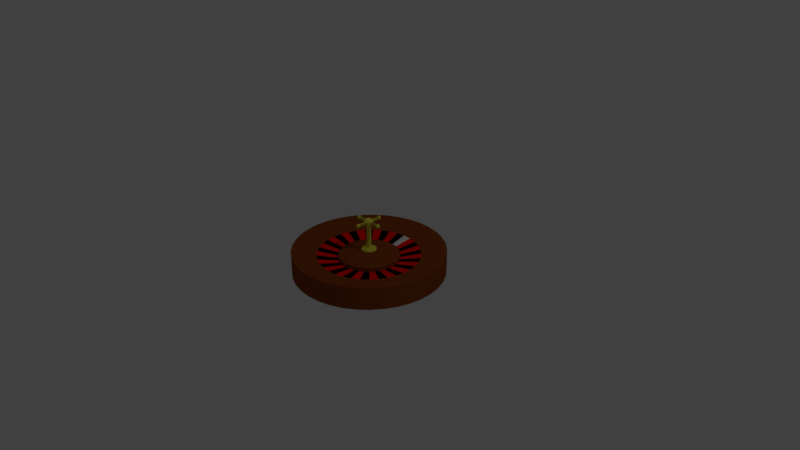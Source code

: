 # Source: Wheel_V5.blend  (saved by Blender 2.78.0; exported with 4.5.12 LTS)
import bpy
from mathutils import Matrix  # noqa: F401  (used for matrix-valued properties, if any)

bpy.ops.wm.read_factory_settings(use_empty=True)
scene = bpy.context.scene
scene.name = 'Scene'

# ---- collections
col_collection_1 = bpy.data.collections.new('Collection 1'); scene.collection.children.link(col_collection_1)

# ---- materials (node trees are filled in below, after node groups)
mat_brown_bezel = bpy.data.materials.new('Brown bezel')
mat_brown_bezel.alpha_threshold = 0.0
mat_brown_bezel.use_transparent_shadow = False
mat_brown_bezel.diffuse_color = (0.2582, 0.05951, 0.009134, 1.0)
mat_brown_bezel.roughness = 0.5
mat_black_label = bpy.data.materials.new('Black label')
mat_black_label.alpha_threshold = 0.0
mat_black_label.use_transparent_shadow = False
mat_black_label.diffuse_color = (0.0, 0.0, 0.0, 1.0)
mat_black_label.roughness = 0.5
mat_red_label = bpy.data.materials.new('Red label')
mat_red_label.alpha_threshold = 0.0
mat_red_label.use_transparent_shadow = False
mat_red_label.diffuse_color = (1.0, 0.0, 0.0, 1.0)
mat_red_label.roughness = 0.5
mat_green_label = bpy.data.materials.new('Green label')
mat_green_label.alpha_threshold = 0.0
mat_green_label.use_transparent_shadow = False
mat_green_label.diffuse_color = (0.1086, 0.8, 0.004103, 1.0)
mat_green_label.roughness = 0.5
mat_0g = bpy.data.materials.new('0G')
mat_0g.alpha_threshold = 0.0
mat_0g.use_transparent_shadow = False
mat_0g.roughness = 0.5
mat_gold_tap = bpy.data.materials.new('Gold tap')
mat_gold_tap.alpha_threshold = 0.0
mat_gold_tap.use_transparent_shadow = False
mat_gold_tap.diffuse_color = (0.8, 0.7573, 0.0697, 1.0)
mat_gold_tap.roughness = 0.5

# ---- material node trees

# ---- world
world_world = bpy.data.worlds.new('World'); scene.world = world_world
world_world.color = (0.05088, 0.05088, 0.05088)
world_world.use_sun_shadow = False
world_world.sun_shadow_jitter_overblur = 0.0
world_world.cycles.sampling_method = 'MANUAL'

# ---- cameras
cam_camera = bpy.data.cameras.new('Camera')
cam_camera.clip_end = 100.0
cam_camera.lens = 35.0
cam_camera.sensor_width = 32.0
cam_camera.sensor_height = 18.0
cam_camera.ortho_scale = 7.314
cam_camera.dof.focus_distance = 0.0
cam_camera.dof.aperture_fstop = 128.0

# ---- lights
light_lamp = bpy.data.lights.new('Lamp', 'POINT')
light_lamp.transmission_factor = 0.0
light_lamp.cutoff_distance = 30.0
light_lamp.energy = 100.0
light_lamp.shadow_buffer_clip_start = 1.001
light_lamp.shadow_soft_size = 0.1
light_lamp.shadow_maximum_resolution = 0.006
light_lamp.use_absolute_resolution = True

# ---- meshes
me_cone = bpy.data.meshes.new('Cone')
me_cone.from_pydata([(0.0, 1.0, -1.0), (0.169, 0.9856, -1.0), (0.3331, 0.9429, -1.0), (0.4877, 0.873, -1.0), (0.6282, 0.778, -1.0), (0.7507, 0.6607, -1.0), (0.8515, 0.5243, -1.0), (0.9279, 0.3729, -1.0), (0.9776, 0.2107, -1.0), (0.9991, 0.04244, -1.0), (0.9919, -0.127, -1.0), (0.9562, -0.2928, -1.0), (0.8929, -0.4502, -1.0), (0.804, -0.5946, -1.0), (0.6919, -0.722, -1.0), (0.56, -0.8285, -1.0), (0.4119, -0.9112, -1.0), (0.252, -0.9677, -1.0), (0.08481, -0.9964, -1.0), (-0.08481, -0.9964, -1.0), (-0.252, -0.9677, -1.0), (-0.4119, -0.9112, -1.0), (-0.56, -0.8285, -1.0), (-0.6919, -0.722, -1.0), (-0.804, -0.5946, -1.0), (-0.8929, -0.4502, -1.0), (-0.9562, -0.2928, -1.0), (-0.9919, -0.127, -1.0), (-0.9991, 0.04244, -1.0), (-0.9776, 0.2107, -1.0), (-0.9279, 0.3729, -1.0), (-0.8515, 0.5243, -1.0), (-0.7507, 0.6607, -1.0), (-0.6282, 0.778, -1.0), (-0.4877, 0.873, -1.0), (-0.3331, 0.9429, -1.0), (-0.169, 0.9856, -1.0), (0.0, 1.0, -4.0), (0.169, 0.9856, -4.0), (0.3331, 0.9429, -4.0), (0.4877, 0.873, -4.0), (0.6282, 0.778, -4.0), (0.7507, 0.6607, -4.0), (0.8515, 0.5243, -4.0), (0.9279, 0.3729, -4.0), (0.9776, 0.2107, -4.0), (0.9991, 0.04244, -4.0), (0.9919, -0.127, -4.0), (0.9562, -0.2928, -4.0), (0.8929, -0.4502, -4.0), (0.804, -0.5946, -4.0), (0.6919, -0.722, -4.0), (0.56, -0.8285, -4.0), (0.4119, -0.9112, -4.0), (0.252, -0.9677, -4.0), (0.08481, -0.9964, -4.0), (-0.08481, -0.9964, -4.0), (-0.252, -0.9677, -4.0), (-0.4119, -0.9112, -4.0), (-0.56, -0.8285, -4.0), (-0.6919, -0.722, -4.0), (-0.804, -0.5946, -4.0), (-0.8929, -0.4502, -4.0), (-0.9562, -0.2928, -4.0), (-0.9919, -0.127, -4.0), (-0.9991, 0.04244, -4.0), (-0.9776, 0.2107, -4.0), (-0.9279, 0.3729, -4.0), (-0.8515, 0.5243, -4.0), (-0.7507, 0.6607, -4.0), (-0.6282, 0.778, -4.0), (-0.4877, 0.873, -4.0), (-0.3331, 0.9429, -4.0), (-0.169, 0.9856, -4.0), (6.724e-08, 0.6741, -1.7), (0.1139, 0.6644, -1.7), (0.2246, 0.6356, -1.7), (0.3288, 0.5885, -1.7), (0.4235, 0.5245, -1.7), (0.506, 0.4454, -1.7), (0.574, 0.3534, -1.7), (0.6255, 0.2513, -1.7), (0.659, 0.142, -1.7), (0.6735, 0.02861, -1.7), (0.6686, -0.08562, -1.7), (0.6445, -0.1974, -1.7), (0.6019, -0.3035, -1.7), (0.542, -0.4008, -1.7), (0.4664, -0.4867, -1.7), (0.3775, -0.5585, -1.7), (0.2777, -0.6143, -1.7), (0.1699, -0.6523, -1.7), (0.05717, -0.6717, -1.7), (-0.05717, -0.6717, -1.7), (-0.1699, -0.6523, -1.7), (-0.2777, -0.6143, -1.7), (-0.3775, -0.5585, -1.7), (-0.4664, -0.4867, -1.7), (-0.542, -0.4008, -1.7), (-0.6019, -0.3035, -1.7), (-0.6445, -0.1974, -1.7), (-0.6686, -0.08562, -1.7), (-0.6735, 0.02861, -1.7), (-0.659, 0.142, -1.7), (-0.6255, 0.2513, -1.7), (-0.574, 0.3534, -1.7), (-0.506, 0.4454, -1.7), (-0.4235, 0.5245, -1.7), (-0.3288, 0.5885, -1.7), (-0.2246, 0.6356, -1.7), (-0.1139, 0.6644, -1.7), (1.733e-07, 0.395, -2.2), (0.06675, 0.3893, -2.2), (0.1316, 0.3724, -2.2), (0.1926, 0.3448, -2.2), (0.2481, 0.3073, -2.2), (0.2965, 0.2609, -2.2), (0.3363, 0.2071, -2.2), (0.3665, 0.1473, -2.2), (0.3861, 0.08321, -2.2), (0.3946, 0.01676, -2.2), (0.3918, -0.05017, -2.2), (0.3776, -0.1157, -2.2), (0.3527, -0.1778, -2.2), (0.3175, -0.2349, -2.2), (0.2733, -0.2851, -2.2), (0.2212, -0.3272, -2.2), (0.1627, -0.3599, -2.2), (0.09952, -0.3822, -2.2), (0.0335, -0.3935, -2.2), (-0.03349, -0.3935, -2.2), (-0.09952, -0.3822, -2.2), (-0.1627, -0.3599, -2.2), (-0.2212, -0.3272, -2.2), (-0.2733, -0.2851, -2.2), (-0.3175, -0.2349, -2.2), (-0.3527, -0.1778, -2.2), (-0.3776, -0.1157, -2.2), (-0.3918, -0.05017, -2.2), (-0.3946, 0.01676, -2.2), (-0.3861, 0.08321, -2.2), (-0.3665, 0.1473, -2.2), (-0.3363, 0.2071, -2.2), (-0.2965, 0.2609, -2.2), (-0.2481, 0.3073, -2.2), (-0.1926, 0.3448, -2.2), (-0.1316, 0.3724, -2.2), (-0.06675, 0.3893, -2.2), (1.733e-07, 0.395, -1.7), (0.06675, 0.3893, -1.7), (0.1316, 0.3724, -1.7), (0.1926, 0.3448, -1.7), (0.2481, 0.3073, -1.7), (0.2965, 0.2609, -1.7), (0.3363, 0.2071, -1.7), (0.3665, 0.1473, -1.7), (0.3861, 0.08321, -1.7), (0.3946, 0.01676, -1.7), (0.3918, -0.05017, -1.7), (0.3776, -0.1157, -1.7), (0.3527, -0.1778, -1.7), (0.3175, -0.2349, -1.7), (0.2733, -0.2851, -1.7), (0.2212, -0.3272, -1.7), (0.1627, -0.3599, -1.7), (0.09952, -0.3822, -1.7), (0.0335, -0.3935, -1.7), (-0.03349, -0.3935, -1.7), (-0.09952, -0.3822, -1.7), (-0.1627, -0.3599, -1.7), (-0.2212, -0.3272, -1.7), (-0.2733, -0.2851, -1.7), (-0.3175, -0.2349, -1.7), (-0.3527, -0.1778, -1.7), (-0.3776, -0.1157, -1.7), (-0.3918, -0.05017, -1.7), (-0.3946, 0.01676, -1.7), (-0.3861, 0.08321, -1.7), (-0.3665, 0.1473, -1.7), (-0.3363, 0.2071, -1.7), (-0.2965, 0.2609, -1.7), (-0.2481, 0.3073, -1.7), (-0.1926, 0.3448, -1.7), (-0.1316, 0.3724, -1.7), (-0.06675, 0.3893, -1.7), (3.488e-07, 1.45e-07, -0.8406)], [], [(15, 16, 53, 52), (37, 38, 39, 40, 41, 42, 43, 44, 45, 46, 47, 48, 49, 50, 51, 52, 53, 54, 55, 56, 57, 58, 59, 60, 61, 62, 63, 64, 65, 66, 67, 68, 69, 70, 71, 72, 73), (28, 29, 66, 65), (35, 36, 73, 72), (2, 3, 40, 39), (9, 10, 47, 46), (22, 23, 60, 59), (36, 0, 37, 73), (16, 17, 54, 53), (29, 30, 67, 66), (3, 4, 41, 40), (10, 11, 48, 47), (23, 24, 61, 60), (17, 18, 55, 54), (30, 31, 68, 67), (4, 5, 42, 41), (11, 12, 49, 48), (24, 25, 62, 61), (31, 32, 69, 68), (5, 6, 43, 42), (18, 19, 56, 55), (12, 13, 50, 49), (25, 26, 63, 62), (32, 33, 70, 69), (6, 7, 44, 43), (19, 20, 57, 56), (0, 1, 38, 37), (13, 14, 51, 50), (26, 27, 64, 63), (33, 34, 71, 70), (7, 8, 45, 44), (20, 21, 58, 57), (14, 15, 52, 51), (27, 28, 65, 64), (34, 35, 72, 71), (1, 2, 39, 38), (8, 9, 46, 45), (21, 22, 59, 58), (5, 4, 78, 79), (32, 31, 105, 106), (19, 18, 92, 93), (6, 5, 79, 80), (33, 32, 106, 107), (20, 19, 93, 94), (7, 6, 80, 81), (34, 33, 107, 108), (21, 20, 94, 95), (8, 7, 81, 82), (35, 34, 108, 109), (22, 21, 95, 96), (9, 8, 82, 83), (36, 35, 109, 110), (23, 22, 96, 97), (10, 9, 83, 84), (0, 36, 110, 74), (24, 23, 97, 98), (11, 10, 84, 85), (25, 24, 98, 99), (12, 11, 85, 86), (26, 25, 99, 100), (13, 12, 86, 87), (27, 26, 100, 101), (14, 13, 87, 88), (1, 0, 74, 75), (28, 27, 101, 102), (15, 14, 88, 89), (2, 1, 75, 76), (29, 28, 102, 103), (16, 15, 89, 90), (3, 2, 76, 77), (30, 29, 103, 104), (17, 16, 90, 91), (4, 3, 77, 78), (31, 30, 104, 105), (18, 17, 91, 92), (98, 97, 134, 135), (85, 84, 121, 122), (99, 98, 135, 136), (86, 85, 122, 123), (100, 99, 136, 137), (87, 86, 123, 124), (101, 100, 137, 138), (88, 87, 124, 125), (75, 74, 111, 112), (102, 101, 138, 139), (89, 88, 125, 126), (76, 75, 112, 113), (103, 102, 139, 140), (90, 89, 126, 127), (77, 76, 113, 114), (104, 103, 140, 141), (91, 90, 127, 128), (78, 77, 114, 115), (105, 104, 141, 142), (92, 91, 128, 129), (79, 78, 115, 116), (106, 105, 142, 143), (93, 92, 129, 130), (80, 79, 116, 117), (107, 106, 143, 144), (94, 93, 130, 131), (81, 80, 117, 118), (108, 107, 144, 145), (95, 94, 131, 132), (82, 81, 118, 119), (109, 108, 145, 146), (96, 95, 132, 133), (83, 82, 119, 120), (110, 109, 146, 147), (97, 96, 133, 134), (84, 83, 120, 121), (74, 110, 147, 111), (138, 137, 174, 175), (123, 122, 159, 160), (135, 134, 171, 172), (124, 123, 160, 161), (136, 135, 172, 173), (111, 147, 184, 148), (121, 120, 157, 158), (134, 133, 170, 171), (147, 146, 183, 184), (120, 119, 156, 157), (133, 132, 169, 170), (146, 145, 182, 183), (119, 118, 155, 156), (132, 131, 168, 169), (145, 144, 181, 182), (118, 117, 154, 155), (131, 130, 167, 168), (144, 143, 180, 181), (117, 116, 153, 154), (130, 129, 166, 167), (112, 111, 148, 149), (143, 142, 179, 180), (116, 115, 152, 153), (129, 128, 165, 166), (142, 141, 178, 179), (115, 114, 151, 152), (128, 127, 164, 165), (141, 140, 177, 178), (114, 113, 150, 151), (139, 138, 175, 176), (127, 126, 163, 164), (140, 139, 176, 177), (113, 112, 149, 150), (126, 125, 162, 163), (125, 124, 161, 162), (137, 136, 173, 174), (122, 121, 158, 159), (178, 177, 185), (151, 150, 185), (164, 163, 185), (177, 176, 185), (150, 149, 185), (163, 162, 185), (176, 175, 185), (149, 148, 185), (162, 161, 185), (175, 174, 185), (161, 160, 185), (174, 173, 185), (160, 159, 185), (173, 172, 185), (159, 158, 185), (172, 171, 185), (148, 184, 185), (158, 157, 185), (171, 170, 185), (184, 183, 185), (157, 156, 185), (170, 169, 185), (183, 182, 185), (156, 155, 185), (169, 168, 185), (182, 181, 185), (155, 154, 185), (168, 167, 185), (181, 180, 185), (154, 153, 185), (167, 166, 185), (180, 179, 185), (153, 152, 185), (166, 165, 185), (179, 178, 185), (152, 151, 185), (165, 164, 185)])
me_cone.polygons.foreach_set('material_index', [0, 0, 0, 0, 0, 0, 0, 0, 0, 0, 0, 0, 0, 0, 0, 0, 0, 0, 0, 0, 0, 0, 0, 0, 0, 0, 0, 0, 0, 0, 0, 0, 0, 0, 0, 0, 0, 0, 0, 0, 0, 0, 0, 0, 0, 0, 0, 0, 0, 0, 0, 0, 0, 0, 0, 0, 0, 0, 0, 0, 0, 0, 0, 0, 0, 0, 0, 0, 0, 0, 0, 0, 0, 0, 0, 2, 2, 1, 1, 2, 2, 1, 1, 2, 2, 2, 1, 1, 1, 2, 2, 2, 1, 1, 1, 2, 2, 4, 1, 1, 2, 2, 2, 1, 1, 1, 2, 2, 2, 1, 1, 1, 0, 0, 0, 0, 0, 0, 0, 0, 0, 0, 0, 0, 0, 0, 0, 0, 0, 0, 0, 0, 0, 0, 0, 0, 0, 0, 0, 0, 0, 0, 0, 0, 0, 0, 0, 0, 0, 0, 0, 0, 0, 0, 0, 0, 0, 0, 0, 0, 0, 0, 0, 0, 0, 0, 0, 0, 0, 0, 0, 0, 0, 0, 0, 0, 0, 0, 0, 0, 0, 0, 0, 0, 0, 0])
_uv = me_cone.uv_layers.new(name='UVMap')
_uv.uv.foreach_set('vector', [0.0, 0.0, 0.0, 0.0, 0.0, 0.0, 0.0, 0.0, 0.0, 0.0, 0.0, 0.0, 0.0, 0.0, 0.0, 0.0, 0.0, 0.0, 0.0, 0.0, 0.0, 0.0, 0.0, 0.0, 0.0, 0.0, 0.0, 0.0, 0.0, 0.0, 0.0, 0.0, 0.0, 0.0, 0.0, 0.0, 0.0, 0.0, 0.0, 0.0, 0.0, 0.0, 0.0, 0.0, 0.0, 0.0, 0.0, 0.0, 0.0, 0.0, 0.0, 0.0, 0.0, 0.0, 0.0, 0.0, 0.0, 0.0, 0.0, 0.0, 0.0, 0.0, 0.0, 0.0, 0.0, 0.0, 0.0, 0.0, 0.0, 0.0, 0.0, 0.0, 0.0, 0.0, 0.0, 0.0, 0.0, 0.0, 0.0, 0.0, 0.0, 0.0, 0.0, 0.0, 0.0, 0.0, 0.0, 0.0, 0.0, 0.0, 0.0, 0.0, 0.0, 0.0, 0.0, 0.0, 0.0, 0.0, 0.0, 0.0, 0.0, 0.0, 0.0, 0.0, 0.0, 0.0, 0.0, 0.0, 0.0, 0.0, 0.0, 0.0, 0.0, 0.0, 0.0, 0.0, 0.0, 0.0, 0.0, 0.0, 0.0, 0.0, 0.0, 0.0, 0.0, 0.0, 0.0, 0.0, 0.0, 0.0, 0.0, 0.0, 0.0, 0.0, 0.0, 0.0, 0.0, 0.0, 0.0, 0.0, 0.0, 0.0, 0.0, 0.0, 0.0, 0.0, 0.0, 0.0, 0.0, 0.0, 0.0, 0.0, 0.0, 0.0, 0.0, 0.0, 0.0, 0.0, 0.0, 0.0, 0.0, 0.0, 0.0, 0.0, 0.0, 0.0, 0.0, 0.0, 0.0, 0.0, 0.0, 0.0, 0.0, 0.0, 0.0, 0.0, 0.0, 0.0, 0.0, 0.0, 0.0, 0.0, 0.0, 0.0, 0.0, 0.0, 0.0, 0.0, 0.0, 0.0, 0.0, 0.0, 0.0, 0.0, 0.0, 0.0, 0.0, 0.0, 0.0, 0.0, 0.0, 0.0, 0.0, 0.0, 0.0, 0.0, 0.0, 0.0, 0.0, 0.0, 0.0, 0.0, 0.0, 0.0, 0.0, 0.0, 0.0, 0.0, 0.0, 0.0, 0.0, 0.0, 0.0, 0.0, 0.0, 0.0, 0.0, 0.0, 0.0, 0.0, 0.0, 0.0, 0.0, 0.0, 0.0, 0.0, 0.0, 0.0, 0.0, 0.0, 0.0, 0.0, 0.0, 0.0, 0.0, 0.0, 0.0, 0.0, 0.0, 0.0, 0.0, 0.0, 0.0, 0.0, 0.0, 0.0, 0.0, 0.0, 0.0, 0.0, 0.0, 0.0, 0.0, 0.0, 0.0, 0.0, 0.0, 0.0, 0.0, 0.0, 0.0, 0.0, 0.0, 0.0, 0.0, 0.0, 0.0, 0.0, 0.0, 0.0, 0.0, 0.0, 0.0, 0.0, 0.0, 0.0, 0.0, 0.0, 0.0, 0.0, 0.0, 0.0, 0.0, 0.0, 0.0, 0.0, 0.0, 0.0, 0.0, 0.0, 0.0, 0.0, 0.0, 0.0, 0.0, 0.0, 0.0, 0.0, 0.0, 0.0, 0.0, 0.0, 0.0, 0.0, 0.0, 0.0, 0.0, 0.0, 0.0, 0.0, 0.0, 0.0, 0.0, 0.0, 0.0, 0.0, 0.0, 0.0, 0.0, 0.0, 0.0, 0.0, 0.0, 0.0, 0.0, 0.0, 0.0, 0.0, 0.0, 0.0, 0.0, 0.0, 0.0, 0.0, 0.0, 0.0, 0.0, 0.0, 0.0, 0.0, 0.0, 0.0, 0.0, 0.0, 0.0, 0.0, 0.0, 0.0, 0.0, 0.0, 0.0, 0.0, 0.0, 0.0, 0.0, 0.0, 0.0, 0.0, 0.0, 0.0, 0.0, 0.0, 0.0, 0.0, 0.0, 0.0, 0.0, 0.0, 0.0, 0.0, 0.0, 0.0, 0.0, 0.0, 0.0, 0.0, 0.0, 0.0, 0.0, 0.0, 0.0, 0.0, 0.0, 0.0, 0.0, 0.0, 0.0, 0.0, 0.0, 0.0, 0.0, 0.0, 0.0, 0.0, 0.0, 0.0, 0.0, 0.0, 0.0, 0.0, 0.0, 0.0, 0.0, 0.0, 0.0, 0.0, 0.0, 0.0, 0.0, 0.0, 0.0, 0.0, 0.0, 0.0, 0.0, 0.0, 0.0, 0.0, 0.0, 0.0, 0.0, 0.0, 0.0, 0.0, 0.0, 0.0, 0.0, 0.0, 0.0, 0.0, 0.0, 0.0, 0.0, 0.0, 0.0, 0.0, 0.0, 0.0, 0.0, 0.0, 0.0, 0.0, 0.0, 0.0, 0.0, 0.0, 0.0, 0.0, 0.0, 0.0, 0.0, 0.0, 0.0, 0.0, 0.0, 0.0, 0.0, 0.0, 0.0, 0.0, 0.0, 0.0, 0.0, 0.0, 0.0, 0.0, 0.0, 0.0, 0.0, 0.0, 0.0, 0.0, 0.0, 0.0, 0.0, 0.0, 0.0, 0.0, 0.0, 0.0, 0.0, 0.0, 0.0, 0.0, 0.0, 0.0, 0.0, 0.0, 0.0, 0.0, 0.0, 0.0, 0.0, 0.0, 0.0, 0.0, 0.0, 0.0, 0.0, 0.0, 0.0, 0.0, 0.0, 0.0, 0.0, 0.0, 0.0, 0.0, 0.0, 0.0, 0.0, 0.0, 0.0, 0.0, 0.0, 0.0, 0.0, 0.0, 0.0, 0.0, 0.0, 0.0, 0.0, 0.0, 0.0, 0.0, 0.0, 0.0, 0.0, 0.0, 0.0, 0.0, 0.0, 0.0, 0.0, 0.0, 0.0, 0.0, 0.0, 0.0, 0.0, 0.0, 0.0, 0.0, 0.0, 0.0, 0.0, 0.0, 0.0, 0.0, 0.0, 0.0, 0.0, 0.0, 0.0, 0.0, 0.0, 0.0, 0.0, 0.0, 0.0, 0.0, 0.0, 0.0, 0.0, 0.0, 0.0, 0.0, 0.0, 0.0, 0.0, 0.0, 0.0, 0.0, 0.0, 0.0, 0.0, 0.0, 0.0, 0.0, 0.0, 0.0, 0.0, 0.0, 0.0, 0.0, 0.0, 0.0, 0.0, 0.0, 0.0, 0.0, 0.0, 0.0, 0.0, 0.0, 0.0, 0.0, 0.0, 0.0, 0.0, 0.0, 0.0, 0.0, 0.0, 0.0, 0.0, 0.0, 0.0, 0.0, 0.0, 0.0, 0.0, 0.0, 0.0, 0.0, 0.0, 0.0, 0.0, 0.0, 0.0, 0.0, 0.0, 0.0, 0.0, 0.0, 0.0, 0.0, 0.0, 0.0, 0.0, 0.0, 0.0, 0.0, 0.0, 0.0, 0.0, 0.0, 0.0, 0.0, 0.0, 0.0, 0.0, 0.0, 0.0, 0.0, 0.0, 0.0, 0.0, 0.0, 0.0, 0.0, 0.0, 0.0, 0.0, 0.0, 1.011, 1.0, 4.47e-05, 1.0, 0.1724, 4.47e-05, 0.8439, 4.492e-05, 1.001, 1.0, 4.47e-05, 1.0, 0.2632, 4.491e-05, 0.8388, 4.47e-05, 0.9879, 1.0, 4.47e-05, 1.0, 0.2014, 4.47e-05, 0.8385, 4.47e-05, 0.9961, 1.0, 4.47e-05, 1.0, 0.248, 4.491e-05, 0.8489, 4.47e-05, 1.001, 1.0, 4.47e-05, 1.0, 0.1523, 4.47e-05, 0.8439, 4.491e-05, 0.9961, 1.0, 4.47e-05, 1.0, 0.238, 4.47e-05, 0.8388, 4.47e-05, 0.9911, 1.0, 4.47e-05, 1.0, 0.1876, 4.47e-05, 0.8439, 4.491e-05, 1.001, 1.0, 4.47e-05, 1.0, 0.243, 4.47e-05, 0.8439, 4.47e-05, 1.001, 1.0, 4.47e-05, 1.0, 0.2077, 4.491e-05, 0.8388, 4.47e-05, 0.9999, 1.0, 4.47e-05, 1.0, 0.2934, 4.47e-05, 0.8385, 4.47e-05, 0.9961, 1.0, 4.47e-05, 1.0, 0.3035, 4.47e-05, 0.8439, 4.492e-05, 1.001, 1.0, 4.47e-05, 1.0, 0.2178, 4.47e-05, 0.8439, 4.47e-05, 0.9919, 1.0, 4.47e-05, 1.0, 0.2574, 4.47e-05, 0.8385, 4.47e-05, 1.006, 1.0, 4.47e-05, 1.0, 0.2884, 4.492e-05, 0.8388, 4.47e-05, 1.011, 1.0, 4.47e-05, 1.0, 0.2128, 4.491e-05, 0.8439, 4.47e-05, 0.9959, 1.0, 4.47e-05, 1.0, 0.2534, 4.47e-05, 0.8345, 4.47e-05, 1.001, 1.0, 4.47e-05, 1.0, 0.2228, 4.47e-05, 0.8338, 4.47e-05, 1.001, 1.0, 4.47e-05, 1.0, 0.2732, 4.47e-05, 0.8338, 4.47e-05, 0.9959, 1.0, 4.47e-05, 1.0, 0.2454, 4.47e-05, 0.8345, 4.47e-05, 1.001, 1.0, 4.47e-05, 1.0, 0.2934, 4.491e-05, 0.8338, 4.47e-05, 0.9961, 1.0, 4.47e-05, 1.0, 0.1775, 4.492e-05, 0.8388, 4.47e-05, 0.9959, 1.0, 4.47e-05, 1.0, 0.2654, 4.513e-05, 0.8385, 4.47e-05, 0.9995, 0.9999, 7.742e-05, 0.9999, 0.1882, 7.742e-05, 0.8354, 7.766e-05, 1.006, 1.0, 4.47e-05, 1.0, 0.2228, 4.47e-05, 0.8439, 4.47e-05, 0.9919, 1.0, 4.47e-05, 1.0, 0.1374, 4.492e-05, 0.8425, 4.47e-05, 0.9876, 1.0, 0.00435, 1.0, 0.2048, -0.002622, 0.7991, 0.001378, 1.006, 1.0, 4.47e-05, 1.0, 0.2581, 4.513e-05, 0.8388, 4.47e-05, 0.9959, 1.0, 4.47e-05, 1.0, 0.2654, 4.47e-05, 0.8345, 4.47e-05, 0.9959, 0.9973, 4.47e-05, 1.0, 0.1374, -0.001288, 0.7305, 0.001378, 0.9961, 1.0, 4.47e-05, 1.0, 0.1976, 4.47e-05, 0.8439, 4.47e-05, 0.9961, 1.0, 4.47e-05, 1.0, 0.1876, 4.47e-05, 0.8338, 4.47e-05, 0.9959, 0.9986, 4.47e-05, 1.0, 0.1774, -0.001288, 0.8425, -0.001289, 0.9961, 1.0, 4.47e-05, 1.0, 0.243, 4.491e-05, 0.8338, 4.47e-05, 1.001, 1.0, 4.47e-05, 1.0, 0.2329, 4.47e-05, 0.8388, 4.47e-05, 0.9959, 1.0, 4.47e-05, 1.0, 0.1694, -0.001289, 0.8425, -0.001288, 0.9961, 1.0, 4.47e-05, 1.0, 0.2329, 4.47e-05, 0.8388, 4.47e-05, 0.9961, 1.0, 4.47e-05, 1.0, 0.1674, 4.47e-05, 0.8439, 4.47e-05, 0.0, 0.0, 0.0, 0.0, 0.0, 0.0, 0.0, 0.0, 0.0, 0.0, 0.0, 0.0, 0.0, 0.0, 0.0, 0.0, 0.0, 0.0, 0.0, 0.0, 0.0, 0.0, 0.0, 0.0, 0.0, 0.0, 0.0, 0.0, 0.0, 0.0, 0.0, 0.0, 0.0, 0.0, 0.0, 0.0, 0.0, 0.0, 0.0, 0.0, 0.0, 0.0, 0.0, 0.0, 0.0, 0.0, 0.0, 0.0, 0.0, 0.0, 0.0, 0.0, 0.0, 0.0, 0.0, 0.0, 0.0, 0.0, 0.0, 0.0, 0.0, 0.0, 0.0, 0.0, 0.0, 0.0, 0.0, 0.0, 0.0, 0.0, 0.0, 0.0, 0.0, 0.0, 0.0, 0.0, 0.0, 0.0, 0.0, 0.0, 0.0, 0.0, 0.0, 0.0, 0.0, 0.0, 0.0, 0.0, 0.0, 0.0, 0.0, 0.0, 0.0, 0.0, 0.0, 0.0, 0.0, 0.0, 0.0, 0.0, 0.0, 0.0, 0.0, 0.0, 0.0, 0.0, 0.0, 0.0, 0.0, 0.0, 0.0, 0.0, 0.0, 0.0, 0.0, 0.0, 0.0, 0.0, 0.0, 0.0, 0.0, 0.0, 0.0, 0.0, 0.0, 0.0, 0.0, 0.0, 0.0, 0.0, 0.0, 0.0, 0.0, 0.0, 0.0, 0.0, 0.0, 0.0, 0.0, 0.0, 0.0, 0.0, 0.0, 0.0, 0.0, 0.0, 0.0, 0.0, 0.0, 0.0, 0.0, 0.0, 0.0, 0.0, 0.0, 0.0, 0.0, 0.0, 0.0, 0.0, 0.0, 0.0, 0.0, 0.0, 0.0, 0.0, 0.0, 0.0, 0.0, 0.0, 0.0, 0.0, 0.0, 0.0, 0.0, 0.0, 0.0, 0.0, 0.0, 0.0, 0.0, 0.0, 0.0, 0.0, 0.0, 0.0, 0.0, 0.0, 0.0, 0.0, 0.0, 0.0, 0.0, 0.0, 0.0, 0.0, 0.0, 0.0, 0.0, 0.0, 0.0, 0.0, 0.0, 0.0, 0.0, 0.0, 0.0, 0.0, 0.0, 0.0, 0.0, 0.0, 0.0, 0.0, 0.0, 0.0, 0.0, 0.0, 0.0, 0.0, 0.0, 0.0, 0.0, 0.0, 0.0, 0.0, 0.0, 0.0, 0.0, 0.0, 0.0, 0.0, 0.0, 0.0, 0.0, 0.0, 0.0, 0.0, 0.0, 0.0, 0.0, 0.0, 0.0, 0.0, 0.0, 0.0, 0.0, 0.0, 0.0, 0.0, 0.0, 0.0, 0.0, 0.0, 0.0, 0.0, 0.0, 0.0, 0.0, 0.0, 0.0, 0.0, 0.0, 0.0, 0.0, 0.0, 0.0, 0.0, 0.0, 0.0, 0.0, 0.0, 0.0, 0.0, 0.0, 0.0, 0.0, 0.0, 0.0, 0.0, 0.0, 0.0, 0.0, 0.0, 0.0, 0.0, 0.0, 0.0, 0.0, 0.0, 0.0, 0.0, 0.0, 0.0, 0.0, 0.0, 0.0, 0.0, 0.0, 0.0, 0.0, 0.0, 0.0, 0.0, 0.0, 0.0, 0.0, 0.0, 0.0, 0.0, 0.0, 0.0, 0.0, 0.0, 0.0, 0.0, 0.0, 0.0, 0.0, 0.0, 0.0, 0.0, 0.0, 0.0, 0.0, 0.0, 0.0, 0.0, 0.0, 0.0, 0.0, 0.0, 0.0, 0.0, 0.0, 0.0, 0.0, 0.0, 0.0, 0.0, 0.0, 0.0, 0.0, 0.0, 0.0, 0.0, 0.0, 0.0, 0.0, 0.0, 0.0, 0.0, 0.0, 0.0, 0.0, 0.0, 0.0, 0.0, 0.0, 0.0, 0.0, 0.0, 0.0, 0.0, 0.0, 0.0, 0.0, 0.0, 0.0, 0.0, 0.0, 0.0, 0.0, 0.0, 0.0, 0.0, 0.0, 0.0, 0.0, 0.0, 0.0, 0.0, 0.0, 0.0, 0.0, 0.0, 0.0, 0.0, 0.0, 0.0, 0.0, 0.0, 0.0, 0.0, 0.0, 0.0, 0.0, 0.0, 0.0, 0.0, 0.0, 0.0, 0.0, 0.0, 0.0, 0.0, 0.0, 0.0, 0.0, 0.0, 0.0, 0.0, 0.0, 0.0, 0.0, 0.0, 0.0, 0.0, 0.0, 0.0, 0.0, 0.0, 0.0, 0.0, 0.0, 0.0, 0.0, 0.0, 0.0, 0.0, 0.0, 0.0, 0.0, 0.0, 0.0, 0.0, 0.0, 0.0, 0.0, 0.0, 0.0, 0.0, 0.0, 0.0, 0.0, 0.0, 0.0, 0.0, 0.0, 0.0, 0.0, 0.0, 0.0, 0.0, 0.0, 0.0, 0.0, 0.0, 0.0, 0.0, 0.0, 0.0, 0.0, 0.0, 0.0, 0.0, 0.0, 0.0, 0.0, 0.0, 0.0, 0.0, 0.0, 0.0, 0.0, 0.0, 0.0, 0.0, 0.0, 0.0, 0.0, 0.0, 0.0, 0.0, 0.0, 0.0, 0.0, 0.0, 0.0, 0.0, 0.0, 0.0, 0.0, 0.0, 0.0, 0.0, 0.0, 0.0, 0.0, 0.0, 0.0, 0.0, 0.0, 0.0, 0.0, 0.0, 0.0, 0.0, 0.0, 0.0, 0.0, 0.0, 0.0, 0.0, 0.0, 0.0, 0.0, 0.0])
me_cone.materials.append(mat_brown_bezel)
me_cone.materials.append(mat_black_label)
me_cone.materials.append(mat_red_label)
me_cone.materials.append(mat_green_label)
me_cone.materials.append(mat_0g)
me_cone.use_remesh_preserve_volume = False
me_cone.use_remesh_preserve_attributes = False
me_cone.use_mirror_vertex_groups = False
me_cone.update()
me_cylinder_004 = bpy.data.meshes.new('Cylinder.004')
me_cylinder_004.from_pydata([(-8.0, 1.0, -1.739e-08), (8.0, 1.0, 6.461e-09), (-8.0, 0.9808, -0.02439), (8.0, 0.9808, -0.02439), (-8.0, 0.9239, -0.04784), (8.0, 0.9239, -0.04784), (-8.0, 0.8315, -0.06945), (8.0, 0.8315, -0.06945), (-8.0, 0.7071, -0.08839), (8.0, 0.7071, -0.08839), (-8.0, 0.5556, -0.1039), (8.0, 0.5556, -0.1039), (-8.0, 0.3827, -0.1155), (8.0, 0.3827, -0.1155), (-8.0, 0.1951, -0.1226), (8.0, 0.1951, -0.1226), (-8.0, 3.815e-07, -0.125), (8.0, -3.179e-07, -0.125), (-8.0, -0.1951, -0.1226), (8.0, -0.1951, -0.1226), (-8.0, -0.3827, -0.1155), (8.0, -0.3827, -0.1155), (-8.0, -0.5556, -0.1039), (8.0, -0.5556, -0.1039), (-8.0, -0.7071, -0.08839), (8.0, -0.7071, -0.08839), (-8.0, -0.8315, -0.06945), (8.0, -0.8315, -0.06945), (-8.0, -0.9239, -0.04784), (8.0, -0.9239, -0.04784), (-8.0, -0.9808, -0.02439), (8.0, -0.9808, -0.02439), (-8.0, -1.0, 3.427e-08), (8.0, -1.0, 5.812e-08), (-8.0, -0.9808, 0.02439), (8.0, -0.9808, 0.02439), (-8.0, -0.9239, 0.04784), (8.0, -0.9239, 0.04784), (-8.0, -0.8315, 0.06945), (8.0, -0.8315, 0.06945), (-8.0, -0.7071, 0.08839), (8.0, -0.7071, 0.08839), (-8.0, -0.5556, 0.1039), (8.0, -0.5556, 0.1039), (-8.0, -0.3827, 0.1155), (8.0, -0.3827, 0.1155), (-8.0, -0.1951, 0.1226), (8.0, -0.1951, 0.1226), (-8.0, 1.359e-06, 0.125), (8.0, 6.596e-07, 0.125), (-8.0, 0.1951, 0.1226), (8.0, 0.1951, 0.1226), (-8.0, 0.3827, 0.1155), (8.0, 0.3827, 0.1155), (-8.0, 0.5556, 0.1039), (8.0, 0.5556, 0.1039), (-8.0, 0.7071, 0.08839), (8.0, 0.7071, 0.08839), (-8.0, 0.8315, 0.06945), (8.0, 0.8315, 0.06945), (-8.0, 0.9239, 0.04784), (8.0, 0.9239, 0.04784), (-8.0, 0.9808, 0.02439), (8.0, 0.9808, 0.02439), (-8.53, 1.327, -1.512e-08), (-8.53, 1.301, -0.03235), (-8.53, 1.226, -0.06346), (-8.53, 1.103, -0.09212), (-8.53, 0.938, -0.1172), (-8.53, 0.737, -0.1379), (-8.53, 0.5076, -0.1532), (-8.53, 0.2588, -0.1626), (-8.53, 2.912e-07, -0.1658), (-8.53, -0.2588, -0.1626), (-8.53, -0.5076, -0.1532), (-8.53, -0.737, -0.1379), (-8.53, -0.938, -0.1172), (-8.53, -1.103, -0.09212), (-8.53, -1.226, -0.06346), (-8.53, -1.301, -0.03235), (-8.53, -1.327, 5.341e-08), (-8.53, -1.301, 0.03235), (-8.53, -1.226, 0.06346), (-8.53, -1.103, 0.09212), (-8.53, -0.938, 0.1172), (-8.53, -0.737, 0.1379), (-8.53, -0.5076, 0.1532), (-8.53, -0.2588, 0.1626), (-8.53, 1.588e-06, 0.1658), (-8.53, 0.2588, 0.1626), (-8.53, 0.5076, 0.1532), (-8.53, 0.737, 0.1379), (-8.53, 0.938, 0.1172), (-8.53, 1.103, 0.09212), (-8.53, 1.226, 0.06345), (-8.53, 1.301, 0.03235), (-9.195, 1.327, -1.611e-08), (-9.195, 1.301, -0.03235), (-9.195, 1.226, -0.06346), (-9.195, 1.103, -0.09212), (-9.195, 0.938, -0.1172), (-9.195, 0.737, -0.1379), (-9.195, 0.5076, -0.1532), (-9.195, 0.2588, -0.1626), (-9.195, 2.912e-07, -0.1658), (-9.195, -0.2588, -0.1626), (-9.195, -0.5076, -0.1532), (-9.195, -0.737, -0.1379), (-9.195, -0.938, -0.1172), (-9.195, -1.103, -0.09212), (-9.195, -1.226, -0.06346), (-9.195, -1.301, -0.03235), (-9.195, -1.327, 5.242e-08), (-9.195, -1.301, 0.03235), (-9.195, -1.226, 0.06346), (-9.195, -1.103, 0.09212), (-9.195, -0.938, 0.1172), (-9.195, -0.737, 0.1379), (-9.195, -0.5076, 0.1532), (-9.195, -0.2588, 0.1626), (-9.195, 1.588e-06, 0.1658), (-9.195, 0.2588, 0.1626), (-9.195, 0.5076, 0.1532), (-9.195, 0.737, 0.1379), (-9.195, 0.938, 0.1172), (-9.195, 1.103, 0.09212), (-9.195, 1.226, 0.06345), (-9.195, 1.301, 0.03235), (-9.597, 0.7362, -1.994e-08), (-9.597, 0.7221, -0.01795), (-9.597, 0.6802, -0.03522), (-9.597, 0.6121, -0.05113), (-9.597, 0.5206, -0.06507), (-9.597, 0.409, -0.07652), (-9.597, 0.2817, -0.08502), (-9.597, 0.1436, -0.09026), (-9.597, 4.528e-07, -0.09203), (-9.597, -0.1436, -0.09026), (-9.597, -0.2817, -0.08502), (-9.597, -0.409, -0.07652), (-9.597, -0.5206, -0.06507), (-9.597, -0.6121, -0.05113), (-9.597, -0.6802, -0.03522), (-9.597, -0.7221, -0.01795), (-9.597, -0.7362, 1.809e-08), (-9.597, -0.7221, 0.01795), (-9.597, -0.6802, 0.03522), (-9.597, -0.6121, 0.05113), (-9.597, -0.5206, 0.06507), (-9.597, -0.409, 0.07652), (-9.597, -0.2817, 0.08502), (-9.597, -0.1436, 0.09026), (-9.597, 1.172e-06, 0.09203), (-9.597, 0.1436, 0.09026), (-9.597, 0.2817, 0.08502), (-9.597, 0.409, 0.07652), (-9.597, 0.5206, 0.06507), (-9.597, 0.6121, 0.05113), (-9.597, 0.6802, 0.03522), (-9.597, 0.7221, 0.01795), (-4.883, -22.45, 1.154e-07), (-4.883, -18.68, 9.48e-08), (-4.789, -22.45, -0.1191), (-4.789, -18.68, -0.1191), (-4.511, -22.45, -0.2336), (-4.511, -18.68, -0.2336), (-4.06, -22.45, -0.3391), (-4.06, -18.68, -0.3391), (-3.453, -22.45, -0.4316), (-3.453, -18.68, -0.4316), (-2.713, -22.45, -0.5075), (-2.713, -18.68, -0.5075), (-1.869, -22.45, -0.5639), (-1.869, -18.68, -0.5639), (-0.9526, -22.45, -0.5986), (-0.9526, -18.68, -0.5986), (-3.104e-07, -22.45, -0.6104), (-3.104e-07, -18.68, -0.6104), (0.9526, -22.45, -0.5986), (0.9526, -18.68, -0.5986), (1.869, -22.45, -0.5639), (1.869, -18.68, -0.5639), (2.713, -22.45, -0.5075), (2.713, -18.68, -0.5075), (3.453, -22.45, -0.4316), (3.453, -18.68, -0.4316), (4.06, -22.45, -0.3391), (4.06, -18.68, -0.3391), (4.511, -22.45, -0.2336), (4.511, -18.68, -0.2336), (4.789, -22.45, -0.1191), (4.789, -18.68, -0.1191), (4.883, -22.45, 3.288e-07), (4.883, -18.68, 3.082e-07), (4.789, -22.45, 0.1191), (4.789, -18.68, 0.1191), (4.511, -22.45, 0.2336), (4.511, -18.68, 0.2336), (4.06, -22.45, 0.3391), (4.06, -18.68, 0.3391), (3.453, -22.45, 0.4316), (3.453, -18.68, 0.4316), (2.713, -22.45, 0.5075), (2.713, -18.68, 0.5075), (1.869, -22.45, 0.5639), (1.869, -18.68, 0.5639), (0.9526, -22.45, 0.5986), (0.9526, -18.68, 0.5986), (-4.773e-06, -22.45, 0.6104), (-4.773e-06, -18.68, 0.6104), (-0.9526, -22.45, 0.5986), (-0.9526, -18.68, 0.5986), (-1.869, -22.45, 0.5639), (-1.869, -18.68, 0.5639), (-2.713, -22.45, 0.5075), (-2.713, -18.68, 0.5075), (-3.453, -22.45, 0.4316), (-3.453, -18.68, 0.4316), (-4.06, -22.45, 0.3391), (-4.06, -18.68, 0.3391), (-4.511, -22.45, 0.2336), (-4.511, -18.68, 0.2336), (-4.789, -22.45, 0.1191), (-4.789, -18.68, 0.1191), (-3.471, -18.68, 7.595e-08), (-3.405, -18.68, -0.08465), (-3.207, -18.68, -0.1661), (-2.886, -18.68, -0.2411), (-2.455, -18.68, -0.3068), (-1.929, -18.68, -0.3608), (-1.328, -18.68, -0.4009), (-0.6772, -18.68, -0.4256), (-6.229e-07, -18.68, -0.4339), (0.6772, -18.68, -0.4256), (1.328, -18.68, -0.4009), (1.929, -18.68, -0.3608), (2.455, -18.68, -0.3068), (2.886, -18.68, -0.2411), (3.207, -18.68, -0.1661), (3.405, -18.68, -0.08465), (3.471, -18.68, 2.277e-07), (3.405, -18.68, 0.08465), (3.207, -18.68, 0.1661), (2.886, -18.68, 0.2411), (2.455, -18.68, 0.3068), (1.929, -18.68, 0.3608), (1.328, -18.68, 0.4009), (0.6772, -18.68, 0.4256), (-3.796e-06, -18.68, 0.4339), (-0.6772, -18.68, 0.4256), (-1.328, -18.68, 0.4009), (-1.929, -18.68, 0.3608), (-2.455, -18.68, 0.3068), (-2.886, -18.68, 0.2411), (-3.207, -18.68, 0.1661), (-3.405, -18.68, 0.08465), (-3.471, -18.05, 7.493e-08), (-3.405, -18.05, -0.08465), (-3.207, -18.05, -0.1661), (-2.886, -18.05, -0.2411), (-2.455, -18.05, -0.3068), (-1.929, -18.05, -0.3608), (-1.328, -18.05, -0.4009), (-0.6772, -18.05, -0.4256), (-6.229e-07, -18.05, -0.4339), (0.6772, -18.05, -0.4256), (1.328, -18.05, -0.4009), (1.929, -18.05, -0.3608), (2.455, -18.05, -0.3068), (2.886, -18.05, -0.2411), (3.207, -18.05, -0.1661), (3.405, -18.05, -0.08465), (3.471, -18.05, 2.267e-07), (3.405, -18.05, 0.08465), (3.207, -18.05, 0.1661), (2.886, -18.05, 0.2411), (2.455, -18.05, 0.3068), (1.929, -18.05, 0.3608), (1.328, -18.05, 0.4009), (0.6772, -18.05, 0.4256), (-3.796e-06, -18.05, 0.4339), (-0.6772, -18.05, 0.4256), (-1.328, -18.05, 0.4009), (-1.929, -18.05, 0.3608), (-2.455, -18.05, 0.3068), (-2.886, -18.05, 0.2411), (-3.207, -18.05, 0.1661), (-3.405, -18.05, 0.08465), (-1.477, -18.05, 3.727e-08), (-1.449, -18.05, -0.03603), (-1.365, -18.05, -0.07067), (-1.228, -18.05, -0.1026), (-1.045, -18.05, -0.1306), (-0.8207, -18.05, -0.1535), (-0.5653, -18.05, -0.1706), (-0.2882, -18.05, -0.1811), (-1.062e-06, -18.05, -0.1847), (0.2882, -18.05, -0.1811), (0.5653, -18.05, -0.1706), (0.8207, -18.05, -0.1535), (1.045, -18.05, -0.1306), (1.228, -18.05, -0.1026), (1.365, -18.05, -0.07067), (1.449, -18.05, -0.03603), (1.477, -18.05, 1.018e-07), (1.449, -18.05, 0.03603), (1.365, -18.05, 0.07067), (1.228, -18.05, 0.1026), (1.045, -18.05, 0.1306), (0.8207, -18.05, 0.1535), (0.5653, -18.05, 0.1706), (0.2882, -18.05, 0.1811), (-2.412e-06, -18.05, 0.1847), (-0.2882, -18.05, 0.1811), (-0.5653, -18.05, 0.1706), (-0.8207, -18.05, 0.1535), (-1.045, -18.05, 0.1306), (-1.228, -18.05, 0.1026), (-1.365, -18.05, 0.07067), (-1.449, -18.05, 0.03603), (-1.477, -1.805, 2.046e-07), (-1.449, -1.805, -0.03603), (-1.365, -1.805, -0.07067), (-1.228, -1.805, -0.1026), (-1.045, -1.805, -0.1306), (-0.8207, -1.805, -0.1535), (-0.5653, -1.805, -0.1706), (-0.2882, -1.805, -0.1811), (-1.062e-06, -1.805, -0.1847), (0.2882, -1.805, -0.1811), (0.5653, -1.805, -0.1706), (0.8207, -1.805, -0.1535), (1.045, -1.805, -0.1306), (1.228, -1.805, -0.1026), (1.365, -1.805, -0.07067), (1.449, -1.805, -0.03603), (1.477, -1.805, 2.692e-07), (1.449, -1.805, 0.03603), (1.365, -1.805, 0.07067), (1.228, -1.805, 0.1026), (1.045, -1.805, 0.1306), (0.8207, -1.805, 0.1535), (0.5653, -1.805, 0.1706), (0.2882, -1.805, 0.1811), (-2.412e-06, -1.805, 0.1847), (-0.2882, -1.805, 0.1811), (-0.5653, -1.805, 0.1706), (-0.8207, -1.805, 0.1535), (-1.045, -1.805, 0.1306), (-1.228, -1.805, 0.1026), (-1.365, -1.805, 0.07067), (-1.449, -1.805, 0.03603), (-2.943, -0.6728, 1.27e-07), (-2.887, -0.6728, -0.07178), (-2.719, -0.6728, -0.1408), (-2.447, -0.6728, -0.2044), (-2.081, -0.6728, -0.2602), (-1.635, -0.6728, -0.3059), (-1.126, -0.6728, -0.3399), (-0.5742, -0.6728, -0.3609), (-6.848e-07, -0.6728, -0.3679), (0.5742, -0.6728, -0.3609), (1.126, -0.6728, -0.3399), (1.635, -0.6728, -0.3059), (2.081, -0.6728, -0.2602), (2.447, -0.6728, -0.2044), (2.719, -0.6728, -0.1408), (2.887, -0.6728, -0.07178), (2.943, -0.6728, 2.557e-07), (2.887, -0.6728, 0.07178), (2.719, -0.6728, 0.1408), (2.447, -0.6728, 0.2044), (2.081, -0.6728, 0.2602), (1.635, -0.6728, 0.3059), (1.126, -0.6728, 0.3399), (0.5742, -0.6728, 0.3609), (-3.375e-06, -0.6728, 0.3679), (-0.5742, -0.6728, 0.3609), (-1.126, -0.6728, 0.3399), (-1.635, -0.6728, 0.3059), (-2.081, -0.6728, 0.2602), (-2.447, -0.6728, 0.2044), (-2.719, -0.6728, 0.1408), (-2.887, -0.6728, 0.07178), (-2.943, -0.6728, 1.27e-07), (-2.887, -0.6728, -0.07178), (-2.719, -0.6728, -0.1408), (-2.447, -0.6728, -0.2044), (-2.081, -0.6728, -0.2602), (-1.635, -0.6728, -0.3059), (-1.126, -0.6728, -0.3399), (-0.5742, -0.6728, -0.3609), (-6.848e-07, -0.6728, -0.3679), (0.5742, -0.6728, -0.3609), (1.126, -0.6728, -0.3399), (1.635, -0.6728, -0.3059), (2.081, -0.6728, -0.2602), (2.447, -0.6728, -0.2044), (2.719, -0.6728, -0.1408), (2.887, -0.6728, -0.07178), (2.943, -0.6728, 2.557e-07), (2.887, -0.6728, 0.07178), (2.719, -0.6728, 0.1408), (2.447, -0.6728, 0.2044), (2.081, -0.6728, 0.2602), (1.635, -0.6728, 0.3059), (1.126, -0.6728, 0.3399), (0.5742, -0.6728, 0.3609), (-3.375e-06, -0.6728, 0.3679), (-0.5742, -0.6728, 0.3609), (-1.126, -0.6728, 0.3399), (-1.635, -0.6728, 0.3059), (-2.081, -0.6728, 0.2602), (-2.447, -0.6728, 0.2044), (-2.719, -0.6728, 0.1408), (-2.887, -0.6728, 0.07178), (-2.943, 0.8334, -6.747e-08), (-2.887, 0.8334, -0.07178), (-2.719, 0.8334, -0.1408), (-2.447, 0.8334, -0.2044), (-2.081, 0.8334, -0.2602), (-1.635, 0.8334, -0.3059), (-1.126, 0.8334, -0.3399), (-0.5742, 0.8334, -0.3609), (-6.848e-07, 0.8334, -0.3679), (0.5742, 0.8334, -0.3609), (1.126, 0.8334, -0.3399), (1.635, 0.8334, -0.3059), (2.081, 0.8334, -0.2602), (2.447, 0.8334, -0.2044), (2.719, 0.8334, -0.1408), (2.887, 0.8334, -0.07178), (2.943, 0.8334, 6.119e-08), (2.887, 0.8334, 0.07178), (2.719, 0.8334, 0.1408), (2.447, 0.8334, 0.2044), (2.081, 0.8334, 0.2602), (1.635, 0.8334, 0.3059), (1.126, 0.8334, 0.3399), (0.5742, 0.8334, 0.3609), (-3.375e-06, 0.8334, 0.3679), (-0.5742, 0.8334, 0.3609), (-1.126, 0.8334, 0.3399), (-1.635, 0.8334, 0.3059), (-2.081, 0.8334, 0.2602), (-2.447, 0.8334, 0.2044), (-2.719, 0.8334, 0.1408), (-2.887, 0.8334, 0.07178), (-1.707, 2.038, -8.063e-08), (-1.674, 2.038, -0.04163), (-1.577, 2.038, -0.08166), (-1.419, 2.038, -0.1186), (-1.207, 2.038, -0.1509), (-0.9484, 2.038, -0.1774), (-0.6533, 2.038, -0.1971), (-0.333, 2.038, -0.2093), (-9.931e-07, 2.038, -0.2134), (0.333, 2.038, -0.2093), (0.6533, 2.038, -0.1971), (0.9484, 2.038, -0.1774), (1.207, 2.038, -0.1509), (1.419, 2.038, -0.1186), (1.577, 2.038, -0.08166), (1.674, 2.038, -0.04163), (1.707, 2.038, -6.016e-09), (1.674, 2.038, 0.04163), (1.577, 2.038, 0.08166), (1.419, 2.038, 0.1185), (1.207, 2.038, 0.1509), (0.9484, 2.038, 0.1774), (0.6533, 2.038, 0.1971), (0.333, 2.038, 0.2093), (-2.553e-06, 2.038, 0.2134), (-0.333, 2.038, 0.2093), (-0.6533, 2.038, 0.1971), (-0.9484, 2.038, 0.1774), (-1.207, 2.038, 0.1509), (-1.419, 2.038, 0.1185), (-1.577, 2.038, 0.08166), (-1.674, 2.038, 0.04163), (2.543e-07, 1.0, 1.0), (-2.543e-07, 1.0, -1.0), (-0.1951, 0.9808, 1.0), (-0.1951, 0.9808, -1.0), (-0.3827, 0.9239, 1.0), (-0.3827, 0.9239, -1.0), (-0.5556, 0.8315, 1.0), (-0.5556, 0.8315, -1.0), (-0.7071, 0.7071, 1.0), (-0.7071, 0.7071, -1.0), (-0.8315, 0.5556, 1.0), (-0.8315, 0.5556, -1.0), (-0.9239, 0.3827, 1.0), (-0.9239, 0.3827, -1.0), (-0.9808, 0.1951, 1.0), (-0.9808, 0.1951, -1.0), (-1.0, 7.749e-07, 1.0), (-1.0, -6.239e-07, -1.0), (-0.9808, -0.1951, 1.0), (-0.9808, -0.1951, -1.0), (-0.9239, -0.3827, 1.0), (-0.9239, -0.3827, -1.0), (-0.8315, -0.5556, 1.0), (-0.8315, -0.5556, -1.0), (-0.7071, -0.7071, 1.0), (-0.7071, -0.7071, -1.0), (-0.5556, -0.8315, 1.0), (-0.5556, -0.8315, -1.0), (-0.3827, -0.9239, 1.0), (-0.3827, -0.9239, -1.0), (-0.1951, -0.9808, 1.0), (-0.1951, -0.9808, -1.0), (5.801e-07, -1.0, 1.0), (7.155e-08, -1.0, -1.0), (0.1951, -0.9808, 1.0), (0.1951, -0.9808, -1.0), (0.3827, -0.9239, 1.0), (0.3827, -0.9239, -1.0), (0.5556, -0.8315, 1.0), (0.5556, -0.8315, -1.0), (0.7071, -0.7071, 1.0), (0.7071, -0.7071, -1.0), (0.8315, -0.5556, 1.0), (0.8315, -0.5556, -1.0), (0.9239, -0.3827, 1.0), (0.9239, -0.3827, -1.0), (0.9808, -0.1951, 1.0), (0.9808, -0.1951, -1.0), (1.0, 1.665e-06, 1.0), (1.0, 2.662e-07, -1.0), (0.9808, 0.1951, 1.0), (0.9808, 0.1951, -1.0), (0.9239, 0.3827, 1.0), (0.9239, 0.3827, -1.0), (0.8315, 0.5556, 1.0), (0.8315, 0.5556, -1.0), (0.7071, 0.7071, 1.0), (0.7071, 0.7071, -1.0), (0.5556, 0.8315, 1.0), (0.5556, 0.8315, -1.0), (0.3827, 0.9239, 1.0), (0.3827, 0.9239, -1.0), (0.1951, 0.9808, 1.0), (0.1951, 0.9808, -1.0), (3.099e-07, 1.327, 1.066), (-0.2588, 1.301, 1.066), (-0.5076, 1.226, 1.066), (-0.737, 1.103, 1.066), (-0.938, 0.938, 1.066), (-1.103, 0.737, 1.066), (-1.226, 0.5076, 1.066), (-1.301, 0.2588, 1.066), (-1.327, 7.221e-07, 1.066), (-1.301, -0.2588, 1.066), (-1.226, -0.5076, 1.066), (-1.103, -0.737, 1.066), (-0.938, -0.938, 1.066), (-0.737, -1.103, 1.066), (-0.5076, -1.226, 1.066), (-0.2588, -1.301, 1.066), (7.422e-07, -1.327, 1.066), (0.2588, -1.301, 1.066), (0.5076, -1.226, 1.066), (0.737, -1.103, 1.066), (0.938, -0.938, 1.066), (1.103, -0.737, 1.066), (1.226, -0.5076, 1.066), (1.301, -0.2588, 1.066), (1.327, 1.903e-06, 1.066), (1.301, 0.2588, 1.066), (1.226, 0.5076, 1.066), (1.103, 0.737, 1.066), (0.938, 0.938, 1.066), (0.737, 1.103, 1.066), (0.5076, 1.226, 1.066), (0.2588, 1.301, 1.066), (3.311e-07, 1.327, 1.149), (-0.2588, 1.301, 1.149), (-0.5076, 1.226, 1.149), (-0.737, 1.103, 1.149), (-0.938, 0.938, 1.149), (-1.103, 0.737, 1.149), (-1.226, 0.5076, 1.149), (-1.301, 0.2588, 1.149), (-1.327, 7.512e-07, 1.149), (-1.301, -0.2588, 1.149), (-1.226, -0.5076, 1.149), (-1.103, -0.737, 1.149), (-0.938, -0.938, 1.149), (-0.737, -1.103, 1.149), (-0.5076, -1.226, 1.149), (-0.2588, -1.301, 1.149), (7.633e-07, -1.327, 1.149), (0.2588, -1.301, 1.149), (0.5076, -1.226, 1.149), (0.737, -1.103, 1.149), (0.938, -0.938, 1.149), (1.103, -0.737, 1.149), (1.226, -0.5076, 1.149), (1.301, -0.2588, 1.149), (1.327, 1.932e-06, 1.149), (1.301, 0.2588, 1.149), (1.226, 0.5076, 1.149), (1.103, 0.737, 1.149), (0.938, 0.938, 1.149), (0.737, 1.103, 1.149), (0.5076, 1.226, 1.149), (0.2588, 1.301, 1.149), (2.922e-07, 0.7362, 1.2), (-0.1436, 0.7221, 1.2), (-0.2817, 0.6802, 1.2), (-0.409, 0.6121, 1.2), (-0.5206, 0.5206, 1.2), (-0.6121, 0.409, 1.2), (-0.6802, 0.2817, 1.2), (-0.7221, 0.1436, 1.2), (-0.7362, 9.045e-07, 1.2), (-0.7221, -0.1436, 1.2), (-0.6802, -0.2817, 1.2), (-0.6121, -0.409, 1.2), (-0.5206, -0.5206, 1.2), (-0.409, -0.6121, 1.2), (-0.2817, -0.6802, 1.2), (-0.1436, -0.7221, 1.2), (5.321e-07, -0.7362, 1.2), (0.1436, -0.7221, 1.2), (0.2817, -0.6802, 1.2), (0.409, -0.6121, 1.2), (0.5206, -0.5206, 1.2), (0.6121, -0.409, 1.2), (0.6802, -0.2817, 1.2), (0.7221, -0.1436, 1.2), (0.7362, 1.56e-06, 1.2), (0.7221, 0.1436, 1.2), (0.6802, 0.2817, 1.2), (0.6121, 0.409, 1.2), (0.5206, 0.5206, 1.2), (0.409, 0.6121, 1.2), (0.2817, 0.6802, 1.2), (0.1436, 0.7221, 1.2), (8.0, 1.0, -8.096e-08), (-8.0, 1.0, 7.003e-08), (8.0, 0.9808, 0.02439), (-8.0, 0.9808, 0.02439), (8.0, 0.9239, 0.04784), (-8.0, 0.9239, 0.04784), (8.0, 0.8315, 0.06945), (-8.0, 0.8315, 0.06945), (8.0, 0.7071, 0.08839), (-8.0, 0.7071, 0.08839), (8.0, 0.5556, 0.1039), (-8.0, 0.5556, 0.1039), (8.0, 0.3827, 0.1155), (-8.0, 0.3827, 0.1155), (8.0, 0.1951, 0.1226), (-8.0, 0.1951, 0.1226), (8.0, 4.689e-07, 0.125), (-8.0, -2.305e-07, 0.125), (8.0, -0.1951, 0.1226), (-8.0, -0.1951, 0.1226), (8.0, -0.3827, 0.1155), (-8.0, -0.3827, 0.1155), (8.0, -0.5556, 0.1039), (-8.0, -0.5556, 0.1039), (8.0, -0.7071, 0.08839), (-8.0, -0.7071, 0.08839), (8.0, -0.8315, 0.06945), (-8.0, -0.8315, 0.06945), (8.0, -0.9239, 0.04784), (-8.0, -0.9239, 0.04784), (8.0, -0.9808, 0.02439), (-8.0, -0.9808, 0.02439), (8.0, -1.0, -1.108e-07), (-8.0, -1.0, 4.023e-08), (8.0, -0.9808, -0.02439), (-8.0, -0.9808, -0.02439), (8.0, -0.9239, -0.04784), (-8.0, -0.9239, -0.04784), (8.0, -0.8315, -0.06945), (-8.0, -0.8315, -0.06945), (8.0, -0.7071, -0.08839), (-8.0, -0.7071, -0.08839), (8.0, -0.5556, -0.1039), (-8.0, -0.5556, -0.1039), (8.0, -0.3827, -0.1155), (-8.0, -0.3827, -0.1155), (8.0, -0.1951, -0.1226), (-8.0, -0.1951, -0.1226), (8.0, 1.272e-06, -0.125), (-8.0, 5.722e-07, -0.125), (8.0, 0.1951, -0.1226), (-8.0, 0.1951, -0.1226), (8.0, 0.3827, -0.1155), (-8.0, 0.3827, -0.1155), (8.0, 0.5556, -0.1039), (-8.0, 0.5556, -0.1039), (8.0, 0.7071, -0.08839), (-8.0, 0.7071, -0.08839), (8.0, 0.8315, -0.06945), (-8.0, 0.8315, -0.06945), (8.0, 0.9239, -0.04784), (-8.0, 0.9239, -0.04784), (8.0, 0.9808, -0.02439), (-8.0, 0.9808, -0.02439), (8.53, 1.327, -9.259e-08), (8.53, 1.301, 0.03235), (8.53, 1.226, 0.06346), (8.53, 1.103, 0.09212), (8.53, 0.938, 0.1172), (8.53, 0.737, 0.1379), (8.53, 0.5076, 0.1532), (8.53, 0.2588, 0.1626), (8.53, 4.072e-07, 0.1658), (8.53, -0.2588, 0.1626), (8.53, -0.5076, 0.1532), (8.53, -0.737, 0.1379), (8.53, -0.938, 0.1172), (8.53, -1.103, 0.09212), (8.53, -1.226, 0.06346), (8.53, -1.301, 0.03235), (8.53, -1.327, -1.321e-07), (8.53, -1.301, -0.03235), (8.53, -1.226, -0.06346), (8.53, -1.103, -0.09212), (8.53, -0.938, -0.1172), (8.53, -0.737, -0.1379), (8.53, -0.5076, -0.1532), (8.53, -0.2588, -0.1626), (8.53, 1.472e-06, -0.1658), (8.53, 0.2588, -0.1626), (8.53, 0.5076, -0.1532), (8.53, 0.737, -0.1379), (8.53, 0.938, -0.1172), (8.53, 1.103, -0.09212), (8.53, 1.226, -0.06346), (8.53, 1.301, -0.03235), (9.195, 1.327, -9.887e-08), (9.195, 1.301, 0.03235), (9.195, 1.226, 0.06346), (9.195, 1.103, 0.09212), (9.195, 0.938, 0.1172), (9.195, 0.737, 0.1379), (9.195, 0.5076, 0.1532), (9.195, 0.2588, 0.1626), (9.195, 4.072e-07, 0.1658), (9.195, -0.2588, 0.1626), (9.195, -0.5076, 0.1532), (9.195, -0.737, 0.1379), (9.195, -0.938, 0.1172), (9.195, -1.103, 0.09212), (9.195, -1.226, 0.06346), (9.195, -1.301, 0.03235), (9.195, -1.327, -1.384e-07), (9.195, -1.301, -0.03235), (9.195, -1.226, -0.06346), (9.195, -1.103, -0.09212), (9.195, -0.938, -0.1172), (9.195, -0.737, -0.1379), (9.195, -0.5076, -0.1532), (9.195, -0.2588, -0.1626), (9.195, 1.472e-06, -0.1658), (9.195, 0.2588, -0.1626), (9.195, 0.5076, -0.1532), (9.195, 0.737, -0.1379), (9.195, 0.938, -0.1172), (9.195, 1.103, -0.09212), (9.195, 1.226, -0.06346), (9.195, 1.301, -0.03235), (9.597, 0.7362, -9.299e-08), (9.597, 0.7221, 0.01795), (9.597, 0.6802, 0.03522), (9.597, 0.6121, 0.05113), (9.597, 0.5206, 0.06507), (9.597, 0.409, 0.07652), (9.597, 0.2817, 0.08502), (9.597, 0.1436, 0.09026), (9.597, 5.171e-07, 0.09203), (9.597, -0.1436, 0.09026), (9.597, -0.2817, 0.08502), (9.597, -0.409, 0.07652), (9.597, -0.5206, 0.06507), (9.597, -0.6121, 0.05113), (9.597, -0.6802, 0.03522), (9.597, -0.7221, 0.01795), (9.597, -0.7362, -1.149e-07), (9.597, -0.7221, -0.01795), (9.597, -0.6802, -0.03522), (9.597, -0.6121, -0.05113), (9.597, -0.5206, -0.06507), (9.597, -0.409, -0.07652), (9.597, -0.2817, -0.08502), (9.597, -0.1436, -0.09026), (9.597, 1.108e-06, -0.09203), (9.597, 0.1436, -0.09026), (9.597, 0.2817, -0.08502), (9.597, 0.409, -0.07652), (9.597, 0.5206, -0.06507), (9.597, 0.6121, -0.05113), (9.597, 0.6802, -0.03522), (9.597, 0.7221, -0.01795), (0.0, 1.0, -1.0), (0.0, 1.0, 1.0), (0.1951, 0.9808, -1.0), (0.1951, 0.9808, 1.0), (0.3827, 0.9239, -1.0), (0.3827, 0.9239, 1.0), (0.5556, 0.8315, -1.0), (0.5556, 0.8315, 1.0), (0.7071, 0.7071, -1.0), (0.7071, 0.7071, 1.0), (0.8315, 0.5556, -1.0), (0.8315, 0.5556, 1.0), (0.9239, 0.3827, -1.0), (0.9239, 0.3827, 1.0), (0.9808, 0.1951, -1.0), (0.9808, 0.1951, 1.0), (1.0, 7.55e-08, -1.0), (1.0, 7.55e-08, 1.0), (0.9808, -0.1951, -1.0), (0.9808, -0.1951, 1.0), (0.9239, -0.3827, -1.0), (0.9239, -0.3827, 1.0), (0.8315, -0.5556, -1.0), (0.8315, -0.5556, 1.0), (0.7071, -0.7071, -1.0), (0.7071, -0.7071, 1.0), (0.5556, -0.8315, -1.0), (0.5556, -0.8315, 1.0), (0.3827, -0.9239, -1.0), (0.3827, -0.9239, 1.0), (0.1951, -0.9808, -1.0), (0.1951, -0.9808, 1.0), (-3.258e-07, -1.0, -1.0), (-3.258e-07, -1.0, 1.0), (-0.1951, -0.9808, -1.0), (-0.1951, -0.9808, 1.0), (-0.3827, -0.9239, -1.0), (-0.3827, -0.9239, 1.0), (-0.5556, -0.8315, -1.0), (-0.5556, -0.8315, 1.0), (-0.7071, -0.7071, -1.0), (-0.7071, -0.7071, 1.0), (-0.8315, -0.5556, -1.0), (-0.8315, -0.5556, 1.0), (-0.9239, -0.3827, -1.0), (-0.9239, -0.3827, 1.0), (-0.9808, -0.1951, -1.0), (-0.9808, -0.1951, 1.0), (-1.0, 9.656e-07, -1.0), (-1.0, 9.656e-07, 1.0), (-0.9808, 0.1951, -1.0), (-0.9808, 0.1951, 1.0), (-0.9239, 0.3827, -1.0), (-0.9239, 0.3827, 1.0), (-0.8315, 0.5556, -1.0), (-0.8315, 0.5556, 1.0), (-0.7071, 0.7071, -1.0), (-0.7071, 0.7071, 1.0), (-0.5556, 0.8315, -1.0), (-0.5556, 0.8315, 1.0), (-0.3827, 0.9239, -1.0), (-0.3827, 0.9239, 1.0), (-0.1951, 0.9808, -1.0), (-0.1951, 0.9808, 1.0), (-3.877e-08, 1.327, -1.066), (0.2588, 1.301, -1.066), (0.5076, 1.226, -1.066), (0.737, 1.103, -1.066), (0.938, 0.938, -1.066), (1.103, 0.737, -1.066), (1.226, 0.5076, -1.066), (1.301, 0.2588, -1.066), (1.327, -2.364e-08, -1.066), (1.301, -0.2588, -1.066), (1.226, -0.5076, -1.066), (1.103, -0.737, -1.066), (0.938, -0.938, -1.066), (0.737, -1.103, -1.066), (0.5076, -1.226, -1.066), (0.2588, -1.301, -1.066), (-4.71e-07, -1.327, -1.066), (-0.2588, -1.301, -1.066), (-0.5076, -1.226, -1.066), (-0.737, -1.103, -1.066), (-0.938, -0.938, -1.066), (-1.103, -0.737, -1.066), (-1.226, -0.5076, -1.066), (-1.301, -0.2588, -1.066), (-1.327, 1.157e-06, -1.066), (-1.301, 0.2588, -1.066), (-1.226, 0.5076, -1.066), (-1.103, 0.737, -1.066), (-0.938, 0.938, -1.066), (-0.737, 1.103, -1.066), (-0.5076, 1.226, -1.066), (-0.2588, 1.301, -1.066), (-3.877e-08, 1.327, -1.149), (0.2588, 1.301, -1.149), (0.5076, 1.226, -1.149), (0.737, 1.103, -1.149), (0.938, 0.938, -1.149), (1.103, 0.737, -1.149), (1.226, 0.5076, -1.149), (1.301, 0.2588, -1.149), (1.327, -5.272e-08, -1.149), (1.301, -0.2588, -1.149), (1.226, -0.5076, -1.149), (1.103, -0.737, -1.149), (0.938, -0.938, -1.149), (0.737, -1.103, -1.149), (0.5076, -1.226, -1.149), (0.2588, -1.301, -1.149), (-4.71e-07, -1.327, -1.149), (-0.2588, -1.301, -1.149), (-0.5076, -1.226, -1.149), (-0.737, -1.103, -1.149), (-0.938, -0.938, -1.149), (-1.103, -0.737, -1.149), (-1.226, -0.5076, -1.149), (-1.301, -0.2588, -1.149), (-1.327, 1.128e-06, -1.149), (-1.301, 0.2588, -1.149), (-1.226, 0.5076, -1.149), (-1.103, 0.737, -1.149), (-0.938, 0.938, -1.149), (-0.737, 1.103, -1.149), (-0.5076, 1.226, -1.149), (-0.2588, 1.301, -1.149), (1.288e-08, 0.7362, -1.2), (0.1436, 0.7221, -1.2), (0.2817, 0.6802, -1.2), (0.409, 0.6121, -1.2), (0.5206, 0.5206, -1.2), (0.6121, 0.409, -1.2), (0.6802, 0.2817, -1.2), (0.7221, 0.1436, -1.2), (0.7362, 6.543e-08, -1.2), (0.7221, -0.1436, -1.2), (0.6802, -0.2817, -1.2), (0.6121, -0.409, -1.2), (0.5206, -0.5206, -1.2), (0.409, -0.6121, -1.2), (0.2817, -0.6802, -1.2), (0.1436, -0.7221, -1.2), (-2.27e-07, -0.7362, -1.2), (-0.1436, -0.7221, -1.2), (-0.2817, -0.6802, -1.2), (-0.409, -0.6121, -1.2), (-0.5206, -0.5206, -1.2), (-0.6121, -0.409, -1.2), (-0.6802, -0.2817, -1.2), (-0.7221, -0.1436, -1.2), (-0.7362, 7.207e-07, -1.2), (-0.7221, 0.1436, -1.2), (-0.6802, 0.2817, -1.2), (-0.6121, 0.409, -1.2), (-0.5206, 0.5206, -1.2), (-0.409, 0.6121, -1.2), (-0.2817, 0.6802, -1.2), (-0.1436, 0.7221, -1.2)], [], [(0, 1, 3, 2), (2, 3, 5, 4), (4, 5, 7, 6), (6, 7, 9, 8), (8, 9, 11, 10), (10, 11, 13, 12), (12, 13, 15, 14), (14, 15, 17, 16), (16, 17, 19, 18), (18, 19, 21, 20), (20, 21, 23, 22), (22, 23, 25, 24), (24, 25, 27, 26), (26, 27, 29, 28), (28, 29, 31, 30), (30, 31, 33, 32), (32, 33, 35, 34), (34, 35, 37, 36), (36, 37, 39, 38), (38, 39, 41, 40), (40, 41, 43, 42), (42, 43, 45, 44), (44, 45, 47, 46), (46, 47, 49, 48), (48, 49, 51, 50), (50, 51, 53, 52), (52, 53, 55, 54), (54, 55, 57, 56), (56, 57, 59, 58), (58, 59, 61, 60), (3, 1, 63, 61, 59, 57, 55, 53, 51, 49, 47, 45, 43, 41, 39, 37, 35, 33, 31, 29, 27, 25, 23, 21, 19, 17, 15, 13, 11, 9, 7, 5), (60, 61, 63, 62), (62, 63, 1, 0), (50, 52, 90, 89), (71, 72, 104, 103), (6, 8, 68, 67), (24, 26, 77, 76), (42, 44, 86, 85), (60, 62, 95, 94), (16, 18, 73, 72), (34, 36, 82, 81), (52, 54, 91, 90), (8, 10, 69, 68), (26, 28, 78, 77), (44, 46, 87, 86), (0, 2, 65, 64), (62, 0, 64, 95), (18, 20, 74, 73), (36, 38, 83, 82), (54, 56, 92, 91), (10, 12, 70, 69), (28, 30, 79, 78), (46, 48, 88, 87), (2, 4, 66, 65), (20, 22, 75, 74), (38, 40, 84, 83), (56, 58, 93, 92), (12, 14, 71, 70), (30, 32, 80, 79), (48, 50, 89, 88), (4, 6, 67, 66), (22, 24, 76, 75), (40, 42, 85, 84), (58, 60, 94, 93), (14, 16, 72, 71), (32, 34, 81, 80), (106, 107, 139, 138), (85, 86, 118, 117), (72, 73, 105, 104), (86, 87, 119, 118), (73, 74, 106, 105), (87, 88, 120, 119), (74, 75, 107, 106), (88, 89, 121, 120), (75, 76, 108, 107), (89, 90, 122, 121), (76, 77, 109, 108), (90, 91, 123, 122), (77, 78, 110, 109), (64, 65, 97, 96), (91, 92, 124, 123), (78, 79, 111, 110), (65, 66, 98, 97), (92, 93, 125, 124), (79, 80, 112, 111), (66, 67, 99, 98), (93, 94, 126, 125), (80, 81, 113, 112), (67, 68, 100, 99), (94, 95, 127, 126), (81, 82, 114, 113), (68, 69, 101, 100), (95, 64, 96, 127), (82, 83, 115, 114), (69, 70, 102, 101), (83, 84, 116, 115), (70, 71, 103, 102), (84, 85, 117, 116), (128, 129, 130, 131, 132, 133, 134, 135, 136, 137, 138, 139, 140, 141, 142, 143, 144, 145, 146, 147, 148, 149, 150, 151, 152, 153, 154, 155, 156, 157, 158, 159), (120, 121, 153, 152), (107, 108, 140, 139), (121, 122, 154, 153), (108, 109, 141, 140), (122, 123, 155, 154), (109, 110, 142, 141), (96, 97, 129, 128), (123, 124, 156, 155), (110, 111, 143, 142), (97, 98, 130, 129), (124, 125, 157, 156), (111, 112, 144, 143), (98, 99, 131, 130), (125, 126, 158, 157), (112, 113, 145, 144), (99, 100, 132, 131), (126, 127, 159, 158), (113, 114, 146, 145), (100, 101, 133, 132), (127, 96, 128, 159), (114, 115, 147, 146), (101, 102, 134, 133), (115, 116, 148, 147), (102, 103, 135, 134), (116, 117, 149, 148), (103, 104, 136, 135), (117, 118, 150, 149), (104, 105, 137, 136), (118, 119, 151, 150), (105, 106, 138, 137), (119, 120, 152, 151), (160, 161, 163, 162), (162, 163, 165, 164), (164, 165, 167, 166), (166, 167, 169, 168), (168, 169, 171, 170), (170, 171, 173, 172), (172, 173, 175, 174), (174, 175, 177, 176), (176, 177, 179, 178), (178, 179, 181, 180), (180, 181, 183, 182), (182, 183, 185, 184), (184, 185, 187, 186), (186, 187, 189, 188), (188, 189, 191, 190), (190, 191, 193, 192), (192, 193, 195, 194), (194, 195, 197, 196), (196, 197, 199, 198), (198, 199, 201, 200), (200, 201, 203, 202), (202, 203, 205, 204), (204, 205, 207, 206), (206, 207, 209, 208), (208, 209, 211, 210), (210, 211, 213, 212), (212, 213, 215, 214), (214, 215, 217, 216), (216, 217, 219, 218), (218, 219, 221, 220), (179, 177, 232, 233), (220, 221, 223, 222), (222, 223, 161, 160), (160, 162, 164, 166, 168, 170, 172, 174, 176, 178, 180, 182, 184, 186, 188, 190, 192, 194, 196, 198, 200, 202, 204, 206, 208, 210, 212, 214, 216, 218, 220, 222), (235, 234, 266, 267), (197, 195, 241, 242), (215, 213, 250, 251), (171, 169, 228, 229), (189, 187, 237, 238), (207, 205, 246, 247), (163, 161, 224, 225), (161, 223, 255, 224), (181, 179, 233, 234), (199, 197, 242, 243), (217, 215, 251, 252), (173, 171, 229, 230), (191, 189, 238, 239), (209, 207, 247, 248), (165, 163, 225, 226), (183, 181, 234, 235), (201, 199, 243, 244), (219, 217, 252, 253), (175, 173, 230, 231), (193, 191, 239, 240), (211, 209, 248, 249), (167, 165, 226, 227), (185, 183, 235, 236), (203, 201, 244, 245), (221, 219, 253, 254), (177, 175, 231, 232), (195, 193, 240, 241), (213, 211, 249, 250), (169, 167, 227, 228), (187, 185, 236, 237), (205, 203, 245, 246), (223, 221, 254, 255), (270, 269, 301, 302), (249, 248, 280, 281), (236, 235, 267, 268), (250, 249, 281, 282), (237, 236, 268, 269), (251, 250, 282, 283), (238, 237, 269, 270), (225, 224, 256, 257), (252, 251, 283, 284), (239, 238, 270, 271), (226, 225, 257, 258), (253, 252, 284, 285), (240, 239, 271, 272), (227, 226, 258, 259), (254, 253, 285, 286), (241, 240, 272, 273), (228, 227, 259, 260), (255, 254, 286, 287), (242, 241, 273, 274), (229, 228, 260, 261), (224, 255, 287, 256), (243, 242, 274, 275), (230, 229, 261, 262), (244, 243, 275, 276), (231, 230, 262, 263), (245, 244, 276, 277), (232, 231, 263, 264), (246, 245, 277, 278), (233, 232, 264, 265), (247, 246, 278, 279), (234, 233, 265, 266), (248, 247, 279, 280), (305, 304, 336, 337), (257, 256, 288, 289), (284, 283, 315, 316), (271, 270, 302, 303), (258, 257, 289, 290), (285, 284, 316, 317), (272, 271, 303, 304), (259, 258, 290, 291), (286, 285, 317, 318), (273, 272, 304, 305), (260, 259, 291, 292), (287, 286, 318, 319), (274, 273, 305, 306), (261, 260, 292, 293), (256, 287, 319, 288), (275, 274, 306, 307), (262, 261, 293, 294), (276, 275, 307, 308), (263, 262, 294, 295), (277, 276, 308, 309), (264, 263, 295, 296), (278, 277, 309, 310), (265, 264, 296, 297), (279, 278, 310, 311), (266, 265, 297, 298), (280, 279, 311, 312), (267, 266, 298, 299), (281, 280, 312, 313), (268, 267, 299, 300), (282, 281, 313, 314), (269, 268, 300, 301), (283, 282, 314, 315), (340, 339, 371, 372), (292, 291, 323, 324), (319, 318, 350, 351), (306, 305, 337, 338), (293, 292, 324, 325), (288, 319, 351, 320), (307, 306, 338, 339), (294, 293, 325, 326), (308, 307, 339, 340), (295, 294, 326, 327), (309, 308, 340, 341), (296, 295, 327, 328), (310, 309, 341, 342), (297, 296, 328, 329), (311, 310, 342, 343), (298, 297, 329, 330), (312, 311, 343, 344), (299, 298, 330, 331), (313, 312, 344, 345), (300, 299, 331, 332), (314, 313, 345, 346), (301, 300, 332, 333), (315, 314, 346, 347), (302, 301, 333, 334), (289, 288, 320, 321), (316, 315, 347, 348), (303, 302, 334, 335), (290, 289, 321, 322), (317, 316, 348, 349), (304, 303, 335, 336), (291, 290, 322, 323), (318, 317, 349, 350), (375, 374, 406, 407), (327, 326, 358, 359), (341, 340, 372, 373), (328, 327, 359, 360), (342, 341, 373, 374), (329, 328, 360, 361), (343, 342, 374, 375), (330, 329, 361, 362), (344, 343, 375, 376), (331, 330, 362, 363), (345, 344, 376, 377), (332, 331, 363, 364), (346, 345, 377, 378), (333, 332, 364, 365), (347, 346, 378, 379), (334, 333, 365, 366), (321, 320, 352, 353), (348, 347, 379, 380), (335, 334, 366, 367), (322, 321, 353, 354), (349, 348, 380, 381), (336, 335, 367, 368), (323, 322, 354, 355), (350, 349, 381, 382), (337, 336, 368, 369), (324, 323, 355, 356), (351, 350, 382, 383), (338, 337, 369, 370), (325, 324, 356, 357), (320, 351, 383, 352), (339, 338, 370, 371), (326, 325, 357, 358), (410, 409, 441, 442), (362, 361, 393, 394), (376, 375, 407, 408), (363, 362, 394, 395), (377, 376, 408, 409), (364, 363, 395, 396), (378, 377, 409, 410), (365, 364, 396, 397), (379, 378, 410, 411), (366, 365, 397, 398), (353, 352, 384, 385), (380, 379, 411, 412), (367, 366, 398, 399), (354, 353, 385, 386), (381, 380, 412, 413), (368, 367, 399, 400), (355, 354, 386, 387), (382, 381, 413, 414), (369, 368, 400, 401), (356, 355, 387, 388), (383, 382, 414, 415), (370, 369, 401, 402), (357, 356, 388, 389), (352, 383, 415, 384), (371, 370, 402, 403), (358, 357, 389, 390), (372, 371, 403, 404), (359, 358, 390, 391), (373, 372, 404, 405), (360, 359, 391, 392), (374, 373, 405, 406), (361, 360, 392, 393), (418, 417, 449, 450), (397, 396, 428, 429), (411, 410, 442, 443), (398, 397, 429, 430), (385, 384, 416, 417), (412, 411, 443, 444), (399, 398, 430, 431), (386, 385, 417, 418), (413, 412, 444, 445), (400, 399, 431, 432), (387, 386, 418, 419), (414, 413, 445, 446), (401, 400, 432, 433), (388, 387, 419, 420), (415, 414, 446, 447), (402, 401, 433, 434), (389, 388, 420, 421), (384, 415, 447, 416), (403, 402, 434, 435), (390, 389, 421, 422), (404, 403, 435, 436), (391, 390, 422, 423), (405, 404, 436, 437), (392, 391, 423, 424), (406, 405, 437, 438), (393, 392, 424, 425), (407, 406, 438, 439), (394, 393, 425, 426), (408, 407, 439, 440), (395, 394, 426, 427), (409, 408, 440, 441), (396, 395, 427, 428), (449, 448, 479, 478, 477, 476, 475, 474, 473, 472, 471, 470, 469, 468, 467, 466, 465, 464, 463, 462, 461, 460, 459, 458, 457, 456, 455, 454, 453, 452, 451, 450), (445, 444, 476, 477), (432, 431, 463, 464), (419, 418, 450, 451), (446, 445, 477, 478), (433, 432, 464, 465), (420, 419, 451, 452), (447, 446, 478, 479), (434, 433, 465, 466), (421, 420, 452, 453), (416, 447, 479, 448), (435, 434, 466, 467), (422, 421, 453, 454), (436, 435, 467, 468), (423, 422, 454, 455), (437, 436, 468, 469), (424, 423, 455, 456), (438, 437, 469, 470), (425, 424, 456, 457), (439, 438, 470, 471), (426, 425, 457, 458), (440, 439, 471, 472), (427, 426, 458, 459), (441, 440, 472, 473), (428, 427, 459, 460), (442, 441, 473, 474), (429, 428, 460, 461), (443, 442, 474, 475), (430, 429, 461, 462), (417, 416, 448, 449), (444, 443, 475, 476), (431, 430, 462, 463), (480, 481, 483, 482), (482, 483, 485, 484), (484, 485, 487, 486), (486, 487, 489, 488), (488, 489, 491, 490), (490, 491, 493, 492), (492, 493, 495, 494), (494, 495, 497, 496), (496, 497, 499, 498), (498, 499, 501, 500), (500, 501, 503, 502), (502, 503, 505, 504), (504, 505, 507, 506), (506, 507, 509, 508), (508, 509, 511, 510), (510, 511, 513, 512), (512, 513, 515, 514), (514, 515, 517, 516), (516, 517, 519, 518), (518, 519, 521, 520), (520, 521, 523, 522), (522, 523, 525, 524), (524, 525, 527, 526), (526, 527, 529, 528), (528, 529, 531, 530), (530, 531, 533, 532), (532, 533, 535, 534), (534, 535, 537, 536), (536, 537, 539, 538), (538, 539, 541, 540), (483, 481, 543, 541, 539, 537, 535, 533, 531, 529, 527, 525, 523, 521, 519, 517, 515, 513, 511, 509, 507, 505, 503, 501, 499, 497, 495, 493, 491, 489, 487, 485), (540, 541, 543, 542), (542, 543, 481, 480), (530, 532, 570, 569), (551, 552, 584, 583), (486, 488, 548, 547), (504, 506, 557, 556), (522, 524, 566, 565), (540, 542, 575, 574), (496, 498, 553, 552), (514, 516, 562, 561), (532, 534, 571, 570), (488, 490, 549, 548), (506, 508, 558, 557), (524, 526, 567, 566), (480, 482, 545, 544), (542, 480, 544, 575), (498, 500, 554, 553), (516, 518, 563, 562), (534, 536, 572, 571), (490, 492, 550, 549), (508, 510, 559, 558), (526, 528, 568, 567), (482, 484, 546, 545), (500, 502, 555, 554), (518, 520, 564, 563), (536, 538, 573, 572), (492, 494, 551, 550), (510, 512, 560, 559), (528, 530, 569, 568), (484, 486, 547, 546), (502, 504, 556, 555), (520, 522, 565, 564), (538, 540, 574, 573), (494, 496, 552, 551), (512, 514, 561, 560), (586, 587, 619, 618), (565, 566, 598, 597), (552, 553, 585, 584), (566, 567, 599, 598), (553, 554, 586, 585), (567, 568, 600, 599), (554, 555, 587, 586), (568, 569, 601, 600), (555, 556, 588, 587), (569, 570, 602, 601), (556, 557, 589, 588), (570, 571, 603, 602), (557, 558, 590, 589), (544, 545, 577, 576), (571, 572, 604, 603), (558, 559, 591, 590), (545, 546, 578, 577), (572, 573, 605, 604), (559, 560, 592, 591), (546, 547, 579, 578), (573, 574, 606, 605), (560, 561, 593, 592), (547, 548, 580, 579), (574, 575, 607, 606), (561, 562, 594, 593), (548, 549, 581, 580), (575, 544, 576, 607), (562, 563, 595, 594), (549, 550, 582, 581), (563, 564, 596, 595), (550, 551, 583, 582), (564, 565, 597, 596), (608, 609, 610, 611, 612, 613, 614, 615, 616, 617, 618, 619, 620, 621, 622, 623, 624, 625, 626, 627, 628, 629, 630, 631, 632, 633, 634, 635, 636, 637, 638, 639), (600, 601, 633, 632), (587, 588, 620, 619), (601, 602, 634, 633), (588, 589, 621, 620), (602, 603, 635, 634), (589, 590, 622, 621), (576, 577, 609, 608), (603, 604, 636, 635), (590, 591, 623, 622), (577, 578, 610, 609), (604, 605, 637, 636), (591, 592, 624, 623), (578, 579, 611, 610), (605, 606, 638, 637), (592, 593, 625, 624), (579, 580, 612, 611), (606, 607, 639, 638), (593, 594, 626, 625), (580, 581, 613, 612), (607, 576, 608, 639), (594, 595, 627, 626), (581, 582, 614, 613), (595, 596, 628, 627), (582, 583, 615, 614), (596, 597, 629, 628), (583, 584, 616, 615), (597, 598, 630, 629), (584, 585, 617, 616), (598, 599, 631, 630), (585, 586, 618, 617), (599, 600, 632, 631), (640, 641, 643, 642), (642, 643, 645, 644), (644, 645, 647, 646), (646, 647, 649, 648), (648, 649, 651, 650), (650, 651, 653, 652), (652, 653, 655, 654), (654, 655, 657, 656), (656, 657, 659, 658), (658, 659, 661, 660), (660, 661, 663, 662), (662, 663, 665, 664), (664, 665, 667, 666), (666, 667, 669, 668), (668, 669, 671, 670), (670, 671, 673, 672), (672, 673, 675, 674), (674, 675, 677, 676), (676, 677, 679, 678), (678, 679, 681, 680), (680, 681, 683, 682), (682, 683, 685, 684), (684, 685, 687, 686), (686, 687, 689, 688), (688, 689, 691, 690), (690, 691, 693, 692), (692, 693, 695, 694), (694, 695, 697, 696), (696, 697, 699, 698), (698, 699, 701, 700), (643, 641, 703, 701, 699, 697, 695, 693, 691, 689, 687, 685, 683, 681, 679, 677, 675, 673, 671, 669, 667, 665, 663, 661, 659, 657, 655, 653, 651, 649, 647, 645), (700, 701, 703, 702), (702, 703, 641, 640), (690, 692, 730, 729), (711, 712, 744, 743), (646, 648, 708, 707), (664, 666, 717, 716), (682, 684, 726, 725), (700, 702, 735, 734), (656, 658, 713, 712), (674, 676, 722, 721), (692, 694, 731, 730), (648, 650, 709, 708), (666, 668, 718, 717), (684, 686, 727, 726), (640, 642, 705, 704), (702, 640, 704, 735), (658, 660, 714, 713), (676, 678, 723, 722), (694, 696, 732, 731), (650, 652, 710, 709), (668, 670, 719, 718), (686, 688, 728, 727), (642, 644, 706, 705), (660, 662, 715, 714), (678, 680, 724, 723), (696, 698, 733, 732), (652, 654, 711, 710), (670, 672, 720, 719), (688, 690, 729, 728), (644, 646, 707, 706), (662, 664, 716, 715), (680, 682, 725, 724), (698, 700, 734, 733), (654, 656, 712, 711), (672, 674, 721, 720), (746, 747, 779, 778), (725, 726, 758, 757), (712, 713, 745, 744), (726, 727, 759, 758), (713, 714, 746, 745), (727, 728, 760, 759), (714, 715, 747, 746), (728, 729, 761, 760), (715, 716, 748, 747), (729, 730, 762, 761), (716, 717, 749, 748), (730, 731, 763, 762), (717, 718, 750, 749), (704, 705, 737, 736), (731, 732, 764, 763), (718, 719, 751, 750), (705, 706, 738, 737), (732, 733, 765, 764), (719, 720, 752, 751), (706, 707, 739, 738), (733, 734, 766, 765), (720, 721, 753, 752), (707, 708, 740, 739), (734, 735, 767, 766), (721, 722, 754, 753), (708, 709, 741, 740), (735, 704, 736, 767), (722, 723, 755, 754), (709, 710, 742, 741), (723, 724, 756, 755), (710, 711, 743, 742), (724, 725, 757, 756), (768, 769, 770, 771, 772, 773, 774, 775, 776, 777, 778, 779, 780, 781, 782, 783, 784, 785, 786, 787, 788, 789, 790, 791, 792, 793, 794, 795, 796, 797, 798, 799), (760, 761, 793, 792), (747, 748, 780, 779), (761, 762, 794, 793), (748, 749, 781, 780), (762, 763, 795, 794), (749, 750, 782, 781), (736, 737, 769, 768), (763, 764, 796, 795), (750, 751, 783, 782), (737, 738, 770, 769), (764, 765, 797, 796), (751, 752, 784, 783), (738, 739, 771, 770), (765, 766, 798, 797), (752, 753, 785, 784), (739, 740, 772, 771), (766, 767, 799, 798), (753, 754, 786, 785), (740, 741, 773, 772), (767, 736, 768, 799), (754, 755, 787, 786), (741, 742, 774, 773), (755, 756, 788, 787), (742, 743, 775, 774), (756, 757, 789, 788), (743, 744, 776, 775), (757, 758, 790, 789), (744, 745, 777, 776), (758, 759, 791, 790), (745, 746, 778, 777), (759, 760, 792, 791), (800, 801, 803, 802), (802, 803, 805, 804), (804, 805, 807, 806), (806, 807, 809, 808), (808, 809, 811, 810), (810, 811, 813, 812), (812, 813, 815, 814), (814, 815, 817, 816), (816, 817, 819, 818), (818, 819, 821, 820), (820, 821, 823, 822), (822, 823, 825, 824), (824, 825, 827, 826), (826, 827, 829, 828), (828, 829, 831, 830), (830, 831, 833, 832), (832, 833, 835, 834), (834, 835, 837, 836), (836, 837, 839, 838), (838, 839, 841, 840), (840, 841, 843, 842), (842, 843, 845, 844), (844, 845, 847, 846), (846, 847, 849, 848), (848, 849, 851, 850), (850, 851, 853, 852), (852, 853, 855, 854), (854, 855, 857, 856), (856, 857, 859, 858), (858, 859, 861, 860), (803, 801, 863, 861, 859, 857, 855, 853, 851, 849, 847, 845, 843, 841, 839, 837, 835, 833, 831, 829, 827, 825, 823, 821, 819, 817, 815, 813, 811, 809, 807, 805), (860, 861, 863, 862), (862, 863, 801, 800), (850, 852, 890, 889), (871, 872, 904, 903), (806, 808, 868, 867), (824, 826, 877, 876), (842, 844, 886, 885), (860, 862, 895, 894), (816, 818, 873, 872), (834, 836, 882, 881), (852, 854, 891, 890), (808, 810, 869, 868), (826, 828, 878, 877), (844, 846, 887, 886), (800, 802, 865, 864), (862, 800, 864, 895), (818, 820, 874, 873), (836, 838, 883, 882), (854, 856, 892, 891), (810, 812, 870, 869), (828, 830, 879, 878), (846, 848, 888, 887), (802, 804, 866, 865), (820, 822, 875, 874), (838, 840, 884, 883), (856, 858, 893, 892), (812, 814, 871, 870), (830, 832, 880, 879), (848, 850, 889, 888), (804, 806, 867, 866), (822, 824, 876, 875), (840, 842, 885, 884), (858, 860, 894, 893), (814, 816, 872, 871), (832, 834, 881, 880), (906, 907, 939, 938), (885, 886, 918, 917), (872, 873, 905, 904), (886, 887, 919, 918), (873, 874, 906, 905), (887, 888, 920, 919), (874, 875, 907, 906), (888, 889, 921, 920), (875, 876, 908, 907), (889, 890, 922, 921), (876, 877, 909, 908), (890, 891, 923, 922), (877, 878, 910, 909), (864, 865, 897, 896), (891, 892, 924, 923), (878, 879, 911, 910), (865, 866, 898, 897), (892, 893, 925, 924), (879, 880, 912, 911), (866, 867, 899, 898), (893, 894, 926, 925), (880, 881, 913, 912), (867, 868, 900, 899), (894, 895, 927, 926), (881, 882, 914, 913), (868, 869, 901, 900), (895, 864, 896, 927), (882, 883, 915, 914), (869, 870, 902, 901), (883, 884, 916, 915), (870, 871, 903, 902), (884, 885, 917, 916), (928, 929, 930, 931, 932, 933, 934, 935, 936, 937, 938, 939, 940, 941, 942, 943, 944, 945, 946, 947, 948, 949, 950, 951, 952, 953, 954, 955, 956, 957, 958, 959), (920, 921, 953, 952), (907, 908, 940, 939), (921, 922, 954, 953), (908, 909, 941, 940), (922, 923, 955, 954), (909, 910, 942, 941), (896, 897, 929, 928), (923, 924, 956, 955), (910, 911, 943, 942), (897, 898, 930, 929), (924, 925, 957, 956), (911, 912, 944, 943), (898, 899, 931, 930), (925, 926, 958, 957), (912, 913, 945, 944), (899, 900, 932, 931), (926, 927, 959, 958), (913, 914, 946, 945), (900, 901, 933, 932), (927, 896, 928, 959), (914, 915, 947, 946), (901, 902, 934, 933), (915, 916, 948, 947), (902, 903, 935, 934), (916, 917, 949, 948), (903, 904, 936, 935), (917, 918, 950, 949), (904, 905, 937, 936), (918, 919, 951, 950), (905, 906, 938, 937), (919, 920, 952, 951)])
me_cylinder_004.materials.append(mat_gold_tap)
me_cylinder_004.use_remesh_preserve_volume = False
me_cylinder_004.use_remesh_preserve_attributes = False
me_cylinder_004.use_mirror_vertex_groups = False
me_cylinder_004.update()

# ---- objects
ob_wooden_base = bpy.data.objects.new('Wooden Base', me_cone)
ob_lamp = bpy.data.objects.new('Lamp', light_lamp)
ob_camera = bpy.data.objects.new('Camera', cam_camera)
ob_gold_handle = bpy.data.objects.new('Gold Handle', me_cylinder_004)

# ---- transforms, parenting, visibility, modifiers, constraints
ob_wooden_base.location = (0.0, 0.0, 0.1758)
ob_wooden_base.rotation_euler = (0.0, 0.0, 3.142)
ob_wooden_base.scale = (1.0, 1.0, 0.1)
ob_wooden_base.lineart.crease_threshold = 0.0
ob_lamp.location = (4.076, 1.005, 5.904)
ob_lamp.rotation_euler = (0.6503, 0.05522, 1.866)
ob_lamp.lock_rotations_4d = False
ob_lamp.empty_display_type = 'ARROWS'
ob_lamp.color = (0.0, 0.0, 0.0, 0.0)
ob_lamp.lineart.crease_threshold = 0.0
ob_camera.location = (7.481, -6.508, 5.344)
ob_camera.rotation_euler = (1.109, 0.0, 0.8149)
ob_camera.lock_rotations_4d = False
ob_camera.empty_display_type = 'ARROWS'
ob_camera.color = (0.0, 0.0, 0.0, 0.0)
ob_camera.display_type = 'WIRE'
ob_camera.lineart.crease_threshold = 0.0
ob_gold_handle.location = (0.0, 0.0, 0.4575)
ob_gold_handle.rotation_euler = (1.571, 0.0, 4.712)
ob_gold_handle.scale = (0.02, 0.02, 0.16)
ob_gold_handle.lineart.crease_threshold = 0.0

# ---- collection membership
col_collection_1.objects.link(ob_wooden_base)
col_collection_1.objects.link(ob_lamp)
col_collection_1.objects.link(ob_camera)
col_collection_1.objects.link(ob_gold_handle)

# ---- scene / render settings (as saved in the file)
scene.camera = ob_camera
scene.frame_start = 1; scene.frame_end = 250; scene.frame_set(1)
scene.render.engine = 'BLENDER_EEVEE_NEXT'
scene.render.resolution_percentage = 50
scene.render.dither_intensity = 0.0
scene.cycles.use_denoising = False
scene.cycles.samples = 128
scene.cycles.sampling_pattern = 'TABULATED_SOBOL'
scene.cycles.light_sampling_threshold = 0.0
scene.cycles.use_adaptive_sampling = False
scene.cycles.use_light_tree = False
scene.cycles.blur_glossy = 0.0
scene.cycles.sample_clamp_indirect = 0.0
scene.view_settings.view_transform = 'Standard'
bpy.context.view_layer.update()

